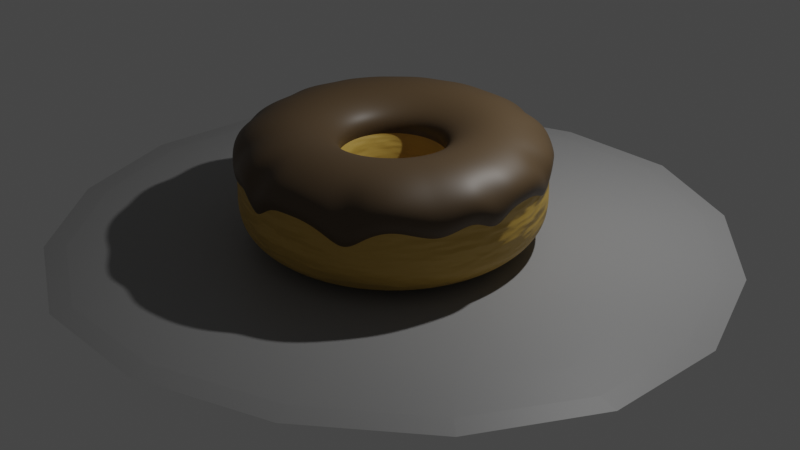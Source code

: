 # Source: Donat2.blend  (saved by Blender 3.3.6; exported with 4.5.12 LTS)
import bpy
from mathutils import Matrix  # noqa: F401  (used for matrix-valued properties, if any)

bpy.ops.wm.read_factory_settings(use_empty=True)
scene = bpy.context.scene
scene.name = 'Scene'

# ---- collections
col_collection = bpy.data.collections.new('Collection'); scene.collection.children.link(col_collection)

# ---- materials (node trees are filled in below, after node groups)
mat_material_002 = bpy.data.materials.new('Material.002')
mat_material_003 = bpy.data.materials.new('Material.003')
mat_material_004 = bpy.data.materials.new('Material.004')
mat_material_001 = bpy.data.materials.new('Material.001')

# ---- material node trees
mat_material_002.use_nodes = True; mat_material_002.node_tree.nodes.clear()
_N = mat_material_002.node_tree.nodes; _L = mat_material_002.node_tree.links
n0 = _N.new('ShaderNodeBsdfPrincipled'); n0.name = 'Principled BSDF'; n0.location = (10, 300)
n0.distribution = 'GGX'
n0.subsurface_method = 'RANDOM_WALK_SKIN'
n0.inputs[0].default_value = (0.563, 0.3561, 0.06749, 1.0)
n0.inputs[3].default_value = 1.45
n0.inputs[27].default_value = (0.0, 0.0, 0.0, 1.0)
n0.inputs[28].default_value = 1.0
n1 = _N.new('ShaderNodeOutputMaterial'); n1.name = 'Material Output'; n1.location = (300, 300)
n2 = _N.new('ShaderNodeBump'); n2.name = 'Bump'; n2.location = (-183, 190)
n2.inputs[0].default_value = 0.2067
n2.inputs[1].default_value = 1.0
n2.inputs[2].default_value = 1.0
n3 = _N.new('ShaderNodeTexNoise'); n3.name = 'Noise Texture'; n3.location = (-353, 189)
_L.new(n0.outputs[0], n1.inputs[0])
_L.new(n2.outputs[0], n0.inputs[5])
_L.new(n3.outputs[1], n2.inputs[3])
n1.is_active_output = True
mat_material_003.use_nodes = True; mat_material_003.node_tree.nodes.clear()
_N = mat_material_003.node_tree.nodes; _L = mat_material_003.node_tree.links
n0 = _N.new('ShaderNodeBsdfPrincipled'); n0.name = 'Principled BSDF'; n0.location = (10, 300)
n0.distribution = 'GGX'
n0.subsurface_method = 'RANDOM_WALK_SKIN'
n0.inputs[0].default_value = (0.09285, 0.05888, 0.02818, 1.0)
n0.inputs[3].default_value = 1.45
n0.inputs[27].default_value = (0.0, 0.0, 0.0, 1.0)
n0.inputs[28].default_value = 1.0
n1 = _N.new('ShaderNodeOutputMaterial'); n1.name = 'Material Output'; n1.location = (300, 300)
_L.new(n0.outputs[0], n1.inputs[0])
n1.is_active_output = True
mat_material_004.use_nodes = True; mat_material_004.node_tree.nodes.clear()
_N = mat_material_004.node_tree.nodes; _L = mat_material_004.node_tree.links
n0 = _N.new('ShaderNodeBsdfPrincipled'); n0.name = 'Principled BSDF'; n0.location = (10, 300)
n0.distribution = 'GGX'
n0.subsurface_method = 'RANDOM_WALK_SKIN'
n0.inputs[0].default_value = (0.293, 0.293, 0.293, 1.0)
n0.inputs[3].default_value = 1.45
n0.inputs[27].default_value = (0.0, 0.0, 0.0, 1.0)
n0.inputs[28].default_value = 1.0
n1 = _N.new('ShaderNodeOutputMaterial'); n1.name = 'Material Output'; n1.location = (300, 300)
_L.new(n0.outputs[0], n1.inputs[0])
n1.is_active_output = True
mat_material_001.use_nodes = True; mat_material_001.node_tree.nodes.clear()
_N = mat_material_001.node_tree.nodes; _L = mat_material_001.node_tree.links
n0 = _N.new('ShaderNodeBsdfPrincipled'); n0.name = 'Principled BSDF'; n0.location = (10, 300)
n0.distribution = 'GGX'
n0.subsurface_method = 'RANDOM_WALK_SKIN'
n0.inputs[3].default_value = 1.45
n0.inputs[27].default_value = (0.0, 0.0, 0.0, 1.0)
n0.inputs[28].default_value = 1.0
n1 = _N.new('ShaderNodeOutputMaterial'); n1.name = 'Material Output'; n1.location = (300, 300)
n2 = _N.new('ShaderNodeValToRGB'); n2.name = 'ColorRamp'; n2.location = (-257, 169)
while len(n2.color_ramp.elements) > 1: n2.color_ramp.elements.remove(n2.color_ramp.elements[-1])
n2.color_ramp.elements[0].position = 0.0; n2.color_ramp.elements[0].color = (0.0, 0.0, 0.0, 1.0)
_e = n2.color_ramp.elements.new(0.1136); _e.color = (0.1084, 0.4202, 1.0, 1.0)
_e = n2.color_ramp.elements.new(0.2964); _e.color = (0.1096, 1.0, 0.2458, 1.0)
_e = n2.color_ramp.elements.new(1.0); _e.color = (1.0, 1.0, 1.0, 1.0)
n3 = _N.new('ShaderNodeObjectInfo'); n3.name = 'Object Info'; n3.location = (-501, 126)
_L.new(n0.outputs[0], n1.inputs[0])
_L.new(n2.outputs[0], n0.inputs[0])
_L.new(n3.outputs[5], n2.inputs[0])
n1.is_active_output = True

# ---- world
world_world = bpy.data.worlds.new('World'); scene.world = world_world
world_world.use_nodes = True; world_world.node_tree.nodes.clear()
_N = world_world.node_tree.nodes; _L = world_world.node_tree.links
n0 = _N.new('ShaderNodeOutputWorld'); n0.name = 'World Output'; n0.location = (300, 300)
n1 = _N.new('ShaderNodeBackground'); n1.name = 'Background'; n1.location = (10, 300)
n1.inputs[0].default_value = (0.05088, 0.05088, 0.05088, 1.0)
_L.new(n1.outputs[0], n0.inputs[0])
n0.is_active_output = True
world_world.color = (0.05088, 0.05088, 0.05088)
world_world.use_sun_shadow = False
world_world.sun_shadow_jitter_overblur = 0.0

# ---- cameras
cam_camera = bpy.data.cameras.new('Camera')
cam_camera.clip_end = 100.0
cam_camera.ortho_scale = 7.314

# ---- lights
light_light = bpy.data.lights.new('Light', 'POINT')
light_light.transmission_factor = 0.0
light_light.energy = 1000.0
light_light.shadow_soft_size = 0.1
light_light.shadow_maximum_resolution = 0.006
light_light.use_absolute_resolution = True

# ---- meshes
me_torus = bpy.data.meshes.new('Torus')
me_torus.from_pydata([(1.452, -9.772e-10, 2.908e-05), (1.448, 1.041e-10, 0.27), (0.5252, 1.041e-10, 0.27), (0.4339, -9.794e-10, 2.759e-06), (0.5323, 0.0, -0.27), (0.73, 0.0, -0.4677), (1.0, 0.0, -0.54), (1.27, 0.0, -0.4677), (1.468, 0.0, -0.27), (1.44, 0.1896, 2.908e-05), (1.436, 0.189, 0.27), (0.5207, 0.06855, 0.27), (0.4302, 0.05663, 2.759e-06), (0.5278, 0.06949, -0.27), (0.7238, 0.09528, -0.4677), (0.9914, 0.1305, -0.54), (1.259, 0.1658, -0.4677), (1.455, 0.1916, -0.27), (1.403, 0.3759, 2.908e-05), (1.399, 0.3747, 0.27), (0.5073, 0.1359, 0.27), (0.4191, 0.1123, 2.759e-06), (0.5142, 0.1378, -0.27), (0.7051, 0.1889, -0.4677), (0.9659, 0.2588, -0.54), (1.227, 0.3287, -0.4677), (1.418, 0.3799, -0.27), (1.342, 0.5558, 2.908e-05), (1.338, 0.5541, 0.27), (0.4852, 0.201, 0.27), (0.4009, 0.166, 2.759e-06), (0.4918, 0.2037, -0.27), (0.6744, 0.2794, -0.4677), (0.9239, 0.3827, -0.54), (1.173, 0.486, -0.4677), (1.356, 0.5616, -0.27), (1.258, 0.7262, 2.908e-05), (1.254, 0.724, 0.27), (0.4548, 0.2626, 0.27), (0.3758, 0.2169, 2.759e-06), (0.461, 0.2662, -0.27), (0.6322, 0.365, -0.4677), (0.866, 0.5, -0.54), (1.1, 0.635, -0.4677), (1.271, 0.7338, -0.27), (1.152, 0.8842, 2.908e-05), (1.149, 0.8814, 0.27), (0.4167, 0.3197, 0.27), (0.3442, 0.2641, 2.759e-06), (0.4223, 0.3241, -0.27), (0.5791, 0.4444, -0.4677), (0.7934, 0.6088, -0.54), (1.008, 0.7731, -0.4677), (1.164, 0.8935, -0.27), (1.027, 1.027, 2.908e-05), (1.024, 1.024, 0.27), (0.3714, 0.3714, 0.27), (0.3068, 0.3068, 2.759e-06), (0.3764, 0.3764, -0.27), (0.5162, 0.5162, -0.4677), (0.7071, 0.7071, -0.54), (0.898, 0.898, -0.4677), (1.038, 1.038, -0.27), (0.8842, 1.152, 2.908e-05), (0.8814, 1.149, 0.27), (0.3197, 0.4167, 0.27), (0.2641, 0.3442, 2.759e-06), (0.3241, 0.4223, -0.27), (0.4444, 0.5791, -0.4677), (0.6088, 0.7934, -0.54), (0.7731, 1.008, -0.4677), (0.8935, 1.164, -0.27), (0.7262, 1.258, 2.908e-05), (0.724, 1.254, 0.27), (0.2626, 0.4548, 0.27), (0.2169, 0.3758, 2.759e-06), (0.2662, 0.461, -0.27), (0.365, 0.6322, -0.4677), (0.5, 0.866, -0.54), (0.635, 1.1, -0.4677), (0.7338, 1.271, -0.27), (0.5558, 1.342, 2.908e-05), (0.5541, 1.338, 0.27), (0.201, 0.4852, 0.27), (0.166, 0.4009, 2.759e-06), (0.2037, 0.4918, -0.27), (0.2794, 0.6744, -0.4677), (0.3827, 0.9239, -0.54), (0.486, 1.173, -0.4677), (0.5616, 1.356, -0.27), (0.3759, 1.403, 2.908e-05), (0.3747, 1.399, 0.27), (0.1359, 0.5073, 0.27), (0.1123, 0.4191, 2.759e-06), (0.1378, 0.5142, -0.27), (0.1889, 0.7051, -0.4677), (0.2588, 0.9659, -0.54), (0.3287, 1.227, -0.4677), (0.3799, 1.418, -0.27), (0.1896, 1.44, 2.908e-05), (0.189, 1.436, 0.27), (0.06855, 0.5207, 0.27), (0.05663, 0.4302, 2.759e-06), (0.06949, 0.5278, -0.27), (0.09528, 0.7238, -0.4677), (0.1305, 0.9914, -0.54), (0.1658, 1.259, -0.4677), (0.1916, 1.455, -0.27), (1.056e-07, 1.452, 2.908e-05), (1.084e-07, 1.448, 0.27), (3.869e-08, 0.5252, 0.27), (2.87e-08, 0.4339, 2.759e-06), (4.019e-08, 0.5323, -0.27), (5.511e-08, 0.73, -0.4677), (7.55e-08, 1.0, -0.54), (9.588e-08, 1.27, -0.4677), (1.108e-07, 1.468, -0.27), (-0.1896, 1.44, 2.908e-05), (-0.189, 1.436, 0.27), (-0.06855, 0.5207, 0.27), (-0.05663, 0.4302, 2.759e-06), (-0.06949, 0.5278, -0.27), (-0.09528, 0.7238, -0.4677), (-0.1305, 0.9914, -0.54), (-0.1658, 1.259, -0.4677), (-0.1916, 1.455, -0.27), (-0.3759, 1.403, 2.908e-05), (-0.3747, 1.399, 0.27), (-0.1359, 0.5073, 0.27), (-0.1123, 0.4191, 2.759e-06), (-0.1378, 0.5142, -0.27), (-0.1889, 0.7051, -0.4677), (-0.2588, 0.9659, -0.54), (-0.3287, 1.227, -0.4677), (-0.3799, 1.418, -0.27), (-0.5558, 1.342, 2.908e-05), (-0.5541, 1.338, 0.27), (-0.201, 0.4852, 0.27), (-0.166, 0.4009, 2.759e-06), (-0.2037, 0.4918, -0.27), (-0.2794, 0.6744, -0.4677), (-0.3827, 0.9239, -0.54), (-0.486, 1.173, -0.4677), (-0.5616, 1.356, -0.27), (-0.7262, 1.258, 2.908e-05), (-0.724, 1.254, 0.27), (-0.2626, 0.4548, 0.27), (-0.2169, 0.3758, 2.759e-06), (-0.2662, 0.461, -0.27), (-0.365, 0.6322, -0.4677), (-0.5, 0.866, -0.54), (-0.635, 1.1, -0.4677), (-0.7338, 1.271, -0.27), (-0.8842, 1.152, 2.908e-05), (-0.8814, 1.149, 0.27), (-0.3197, 0.4167, 0.27), (-0.2641, 0.3442, 2.759e-06), (-0.3241, 0.4223, -0.27), (-0.4444, 0.5791, -0.4677), (-0.6088, 0.7934, -0.54), (-0.7731, 1.008, -0.4677), (-0.8935, 1.164, -0.27), (-1.027, 1.027, 2.908e-05), (-1.024, 1.024, 0.27), (-0.3714, 0.3714, 0.27), (-0.3068, 0.3068, 2.759e-06), (-0.3764, 0.3764, -0.27), (-0.5162, 0.5162, -0.4677), (-0.7071, 0.7071, -0.54), (-0.898, 0.898, -0.4677), (-1.038, 1.038, -0.27), (-1.152, 0.8842, 2.908e-05), (-1.149, 0.8814, 0.27), (-0.4167, 0.3197, 0.27), (-0.3442, 0.2641, 2.759e-06), (-0.4223, 0.3241, -0.27), (-0.5791, 0.4444, -0.4677), (-0.7934, 0.6088, -0.54), (-1.008, 0.7731, -0.4677), (-1.164, 0.8935, -0.27), (-1.258, 0.7262, 2.908e-05), (-1.254, 0.724, 0.27), (-0.4548, 0.2626, 0.27), (-0.3758, 0.2169, 2.759e-06), (-0.461, 0.2662, -0.27), (-0.6322, 0.365, -0.4677), (-0.866, 0.5, -0.54), (-1.1, 0.635, -0.4677), (-1.271, 0.7338, -0.27), (-1.342, 0.5558, 2.908e-05), (-1.338, 0.5541, 0.27), (-0.4852, 0.201, 0.27), (-0.4009, 0.166, 2.759e-06), (-0.4918, 0.2037, -0.27), (-0.6744, 0.2794, -0.4677), (-0.9239, 0.3827, -0.54), (-1.173, 0.486, -0.4677), (-1.356, 0.5616, -0.27), (-1.403, 0.3759, 2.908e-05), (-1.399, 0.3747, 0.27), (-0.5073, 0.1359, 0.27), (-0.4191, 0.1123, 2.759e-06), (-0.5142, 0.1378, -0.27), (-0.7051, 0.1889, -0.4677), (-0.9659, 0.2588, -0.54), (-1.227, 0.3287, -0.4677), (-1.418, 0.3799, -0.27), (-1.44, 0.1896, 2.908e-05), (-1.436, 0.189, 0.27), (-0.5207, 0.06855, 0.27), (-0.4302, 0.05663, 2.759e-06), (-0.5278, 0.06949, -0.27), (-0.7238, 0.09528, -0.4677), (-0.9914, 0.1305, -0.54), (-1.259, 0.1658, -0.4677), (-1.455, 0.1916, -0.27), (-1.452, 1.26e-07, 2.908e-05), (-1.448, 1.267e-07, 0.27), (-0.5252, 4.602e-08, 0.27), (-0.4339, 3.695e-08, 2.759e-06), (-0.5323, 4.654e-08, -0.27), (-0.73, 6.382e-08, -0.4677), (-1.0, 8.742e-08, -0.54), (-1.27, 1.11e-07, -0.4677), (-1.468, 1.283e-07, -0.27), (-1.44, -0.1896, 2.908e-05), (-1.436, -0.189, 0.27), (-0.5207, -0.06855, 0.27), (-0.4302, -0.05663, 2.759e-06), (-0.5278, -0.06949, -0.27), (-0.7238, -0.09528, -0.4677), (-0.9914, -0.1305, -0.54), (-1.259, -0.1658, -0.4677), (-1.455, -0.1916, -0.27), (-1.403, -0.3759, 2.908e-05), (-1.399, -0.3747, 0.27), (-0.5073, -0.1359, 0.27), (-0.4191, -0.1123, 2.759e-06), (-0.5142, -0.1378, -0.27), (-0.7051, -0.1889, -0.4677), (-0.9659, -0.2588, -0.54), (-1.227, -0.3287, -0.4677), (-1.418, -0.3799, -0.27), (-1.342, -0.5558, 2.908e-05), (-1.338, -0.5541, 0.27), (-0.4852, -0.201, 0.27), (-0.4009, -0.166, 2.759e-06), (-0.4918, -0.2037, -0.27), (-0.6744, -0.2794, -0.4677), (-0.9239, -0.3827, -0.54), (-1.173, -0.486, -0.4677), (-1.356, -0.5616, -0.27), (-1.258, -0.7262, 2.908e-05), (-1.254, -0.724, 0.27), (-0.4548, -0.2626, 0.27), (-0.3758, -0.2169, 2.759e-06), (-0.461, -0.2662, -0.27), (-0.6322, -0.365, -0.4677), (-0.866, -0.5, -0.54), (-1.1, -0.635, -0.4677), (-1.271, -0.7338, -0.27), (-1.152, -0.8842, 2.908e-05), (-1.149, -0.8814, 0.27), (-0.4167, -0.3197, 0.27), (-0.3442, -0.2641, 2.759e-06), (-0.4223, -0.3241, -0.27), (-0.5791, -0.4444, -0.4677), (-0.7934, -0.6088, -0.54), (-1.008, -0.7731, -0.4677), (-1.164, -0.8935, -0.27), (-1.027, -1.027, 2.908e-05), (-1.024, -1.024, 0.27), (-0.3714, -0.3714, 0.27), (-0.3068, -0.3068, 2.759e-06), (-0.3764, -0.3764, -0.27), (-0.5162, -0.5162, -0.4677), (-0.7071, -0.7071, -0.54), (-0.898, -0.898, -0.4677), (-1.038, -1.038, -0.27), (-0.8842, -1.152, 2.908e-05), (-0.8814, -1.149, 0.27), (-0.3197, -0.4167, 0.27), (-0.2641, -0.3442, 2.759e-06), (-0.3241, -0.4223, -0.27), (-0.4444, -0.5791, -0.4677), (-0.6088, -0.7934, -0.54), (-0.7731, -1.008, -0.4677), (-0.8935, -1.164, -0.27), (-0.7262, -1.258, 2.908e-05), (-0.724, -1.254, 0.27), (-0.2626, -0.4548, 0.27), (-0.2169, -0.3758, 2.759e-06), (-0.2662, -0.461, -0.27), (-0.365, -0.6322, -0.4677), (-0.5, -0.866, -0.54), (-0.635, -1.1, -0.4677), (-0.7338, -1.271, -0.27), (-0.5558, -1.342, 2.908e-05), (-0.5541, -1.338, 0.27), (-0.201, -0.4852, 0.27), (-0.166, -0.4009, 2.759e-06), (-0.2037, -0.4918, -0.27), (-0.2794, -0.6744, -0.4677), (-0.3827, -0.9239, -0.54), (-0.486, -1.173, -0.4677), (-0.5616, -1.356, -0.27), (-0.3759, -1.403, 2.908e-05), (-0.3747, -1.399, 0.27), (-0.1359, -0.5073, 0.27), (-0.1123, -0.4191, 2.759e-06), (-0.1378, -0.5142, -0.27), (-0.1889, -0.7051, -0.4677), (-0.2588, -0.9659, -0.54), (-0.3287, -1.227, -0.4677), (-0.3799, -1.418, -0.27), (-0.1896, -1.44, 2.908e-05), (-0.189, -1.436, 0.27), (-0.06855, -0.5207, 0.27), (-0.05663, -0.4302, 2.759e-06), (-0.06949, -0.5278, -0.27), (-0.09528, -0.7238, -0.4677), (-0.1305, -0.9914, -0.54), (-0.1658, -1.259, -0.4677), (-0.1916, -1.455, -0.27), (1.056e-07, -1.452, 2.908e-05), (1.084e-07, -1.448, 0.27), (3.869e-08, -0.5252, 0.27), (2.87e-08, -0.4339, 2.759e-06), (4.019e-08, -0.5323, -0.27), (5.511e-08, -0.73, -0.4677), (7.55e-08, -1.0, -0.54), (9.588e-08, -1.27, -0.4677), (1.108e-07, -1.468, -0.27), (0.1896, -1.44, 2.908e-05), (0.189, -1.436, 0.27), (0.06855, -0.5207, 0.27), (0.05663, -0.4302, 2.759e-06), (0.06949, -0.5278, -0.27), (0.09528, -0.7238, -0.4677), (0.1305, -0.9914, -0.54), (0.1658, -1.259, -0.4677), (0.1916, -1.455, -0.27), (0.3759, -1.403, 2.908e-05), (0.3747, -1.399, 0.27), (0.1359, -0.5073, 0.27), (0.1123, -0.4191, 2.759e-06), (0.1378, -0.5142, -0.27), (0.1889, -0.7051, -0.4677), (0.2588, -0.9659, -0.54), (0.3287, -1.227, -0.4677), (0.3799, -1.418, -0.27), (0.5558, -1.342, 2.908e-05), (0.5541, -1.338, 0.27), (0.201, -0.4852, 0.27), (0.166, -0.4009, 2.759e-06), (0.2037, -0.4918, -0.27), (0.2794, -0.6744, -0.4677), (0.3827, -0.9239, -0.54), (0.486, -1.173, -0.4677), (0.5616, -1.356, -0.27), (0.7262, -1.258, 2.908e-05), (0.724, -1.254, 0.27), (0.2626, -0.4548, 0.27), (0.2169, -0.3758, 2.759e-06), (0.2662, -0.461, -0.27), (0.365, -0.6322, -0.4677), (0.5, -0.866, -0.54), (0.635, -1.1, -0.4677), (0.7338, -1.271, -0.27), (0.8842, -1.152, 2.908e-05), (0.8814, -1.149, 0.27), (0.3197, -0.4167, 0.27), (0.2641, -0.3442, 2.759e-06), (0.3241, -0.4223, -0.27), (0.4444, -0.5791, -0.4677), (0.6088, -0.7934, -0.54), (0.7731, -1.008, -0.4677), (0.8935, -1.164, -0.27), (1.027, -1.027, 2.908e-05), (1.024, -1.024, 0.27), (0.3714, -0.3714, 0.27), (0.3068, -0.3068, 2.759e-06), (0.3764, -0.3764, -0.27), (0.5162, -0.5162, -0.4677), (0.7071, -0.7071, -0.54), (0.898, -0.898, -0.4677), (1.038, -1.038, -0.27), (1.152, -0.8842, 2.908e-05), (1.149, -0.8814, 0.27), (0.4167, -0.3197, 0.27), (0.3442, -0.2641, 2.759e-06), (0.4223, -0.3241, -0.27), (0.5791, -0.4444, -0.4677), (0.7934, -0.6088, -0.54), (1.008, -0.7731, -0.4677), (1.164, -0.8935, -0.27), (1.258, -0.7262, 2.908e-05), (1.254, -0.724, 0.27), (0.4548, -0.2626, 0.27), (0.3758, -0.2169, 2.759e-06), (0.461, -0.2662, -0.27), (0.6322, -0.365, -0.4677), (0.866, -0.5, -0.54), (1.1, -0.635, -0.4677), (1.271, -0.7338, -0.27), (1.342, -0.5558, 2.908e-05), (1.338, -0.5541, 0.27), (0.4852, -0.201, 0.27), (0.4009, -0.166, 2.759e-06), (0.4918, -0.2037, -0.27), (0.6744, -0.2794, -0.4677), (0.9239, -0.3827, -0.54), (1.173, -0.486, -0.4677), (1.356, -0.5616, -0.27), (1.403, -0.3759, 2.908e-05), (1.399, -0.3747, 0.27), (0.5073, -0.1359, 0.27), (0.4191, -0.1123, 2.759e-06), (0.5142, -0.1378, -0.27), (0.7051, -0.1889, -0.4677), (0.9659, -0.2588, -0.54), (1.227, -0.3287, -0.4677), (1.418, -0.3799, -0.27), (1.44, -0.1896, 2.908e-05), (1.436, -0.189, 0.27), (0.5207, -0.06855, 0.27), (0.4302, -0.05663, 2.759e-06), (0.5278, -0.06949, -0.27), (0.7238, -0.09528, -0.4677), (0.9914, -0.1305, -0.54), (1.259, -0.1658, -0.4677), (1.455, -0.1916, -0.27), (1.448, 1.041e-10, 0.27), (0.5252, 1.041e-10, 0.27), (1.436, 0.189, 0.27), (0.5207, 0.06855, 0.27), (1.399, 0.3747, 0.27), (0.5073, 0.1359, 0.27), (1.338, 0.5541, 0.27), (0.4852, 0.201, 0.27), (1.254, 0.724, 0.27), (0.4548, 0.2626, 0.27), (1.149, 0.8814, 0.27), (0.4167, 0.3197, 0.27), (1.024, 1.024, 0.27), (0.3714, 0.3714, 0.27), (0.8814, 1.149, 0.27), (0.3197, 0.4167, 0.27), (0.724, 1.254, 0.27), (0.2626, 0.4548, 0.27), (0.5541, 1.338, 0.27), (0.201, 0.4852, 0.27), (0.3747, 1.399, 0.27), (0.1359, 0.5073, 0.27), (0.189, 1.436, 0.27), (0.06855, 0.5207, 0.27), (1.084e-07, 1.448, 0.27), (3.869e-08, 0.5252, 0.27), (-0.189, 1.436, 0.27), (-0.06855, 0.5207, 0.27), (-0.3747, 1.399, 0.27), (-0.1359, 0.5073, 0.27), (-0.5541, 1.338, 0.27), (-0.201, 0.4852, 0.27), (-0.724, 1.254, 0.27), (-0.2626, 0.4548, 0.27), (-0.8814, 1.149, 0.27), (-0.3197, 0.4167, 0.27), (-1.024, 1.024, 0.27), (-0.3714, 0.3714, 0.27), (-1.149, 0.8814, 0.27), (-0.4167, 0.3197, 0.27), (-1.254, 0.724, 0.27), (-0.4548, 0.2626, 0.27), (-1.338, 0.5541, 0.27), (-0.4852, 0.201, 0.27), (-1.399, 0.3747, 0.27), (-0.5073, 0.1359, 0.27), (-1.436, 0.189, 0.27), (-0.5207, 0.06855, 0.27), (-1.448, 1.267e-07, 0.27), (-0.5252, 4.602e-08, 0.27), (-1.436, -0.189, 0.27), (-0.5207, -0.06855, 0.27), (-1.399, -0.3747, 0.27), (-0.5073, -0.1359, 0.27), (-1.338, -0.5541, 0.27), (-0.4852, -0.201, 0.27), (-1.254, -0.724, 0.27), (-0.4548, -0.2626, 0.27), (-1.149, -0.8814, 0.27), (-0.4167, -0.3197, 0.27), (-1.024, -1.024, 0.27), (-0.3714, -0.3714, 0.27), (-0.8814, -1.149, 0.27), (-0.3197, -0.4167, 0.27), (-0.724, -1.254, 0.27), (-0.2626, -0.4548, 0.27), (-0.5541, -1.338, 0.27), (-0.201, -0.4852, 0.27), (-0.3747, -1.399, 0.27), (-0.1359, -0.5073, 0.27), (-0.189, -1.436, 0.27), (-0.06855, -0.5207, 0.27), (1.084e-07, -1.448, 0.27), (3.869e-08, -0.5252, 0.27), (0.189, -1.436, 0.27), (0.06855, -0.5207, 0.27), (0.3747, -1.399, 0.27), (0.1359, -0.5073, 0.27), (0.5541, -1.338, 0.27), (0.201, -0.4852, 0.27), (0.724, -1.254, 0.27), (0.2626, -0.4548, 0.27), (0.8814, -1.149, 0.27), (0.3197, -0.4167, 0.27), (1.024, -1.024, 0.27), (0.3714, -0.3714, 0.27), (1.149, -0.8814, 0.27), (0.4167, -0.3197, 0.27), (1.254, -0.724, 0.27), (0.4548, -0.2626, 0.27), (1.338, -0.5541, 0.27), (0.4852, -0.201, 0.27), (1.399, -0.3747, 0.27), (0.5073, -0.1359, 0.27), (1.436, -0.189, 0.27), (0.5207, -0.06855, 0.27)], [], [(0, 9, 10, 1), (2, 11, 12, 3), (3, 12, 13, 4), (4, 13, 14, 5), (5, 14, 15, 6), (6, 15, 16, 7), (7, 16, 17, 8), (8, 17, 9, 0), (9, 18, 19, 10), (11, 20, 21, 12), (12, 21, 22, 13), (13, 22, 23, 14), (14, 23, 24, 15), (15, 24, 25, 16), (16, 25, 26, 17), (17, 26, 18, 9), (18, 27, 28, 19), (20, 29, 30, 21), (21, 30, 31, 22), (22, 31, 32, 23), (23, 32, 33, 24), (24, 33, 34, 25), (25, 34, 35, 26), (26, 35, 27, 18), (27, 36, 37, 28), (29, 38, 39, 30), (30, 39, 40, 31), (31, 40, 41, 32), (32, 41, 42, 33), (33, 42, 43, 34), (34, 43, 44, 35), (35, 44, 36, 27), (36, 45, 46, 37), (38, 47, 48, 39), (39, 48, 49, 40), (40, 49, 50, 41), (41, 50, 51, 42), (42, 51, 52, 43), (43, 52, 53, 44), (44, 53, 45, 36), (45, 54, 55, 46), (47, 56, 57, 48), (48, 57, 58, 49), (49, 58, 59, 50), (50, 59, 60, 51), (51, 60, 61, 52), (52, 61, 62, 53), (53, 62, 54, 45), (54, 63, 64, 55), (56, 65, 66, 57), (57, 66, 67, 58), (58, 67, 68, 59), (59, 68, 69, 60), (60, 69, 70, 61), (61, 70, 71, 62), (62, 71, 63, 54), (63, 72, 73, 64), (65, 74, 75, 66), (66, 75, 76, 67), (67, 76, 77, 68), (68, 77, 78, 69), (69, 78, 79, 70), (70, 79, 80, 71), (71, 80, 72, 63), (72, 81, 82, 73), (74, 83, 84, 75), (75, 84, 85, 76), (76, 85, 86, 77), (77, 86, 87, 78), (78, 87, 88, 79), (79, 88, 89, 80), (80, 89, 81, 72), (81, 90, 91, 82), (83, 92, 93, 84), (84, 93, 94, 85), (85, 94, 95, 86), (86, 95, 96, 87), (87, 96, 97, 88), (88, 97, 98, 89), (89, 98, 90, 81), (90, 99, 100, 91), (92, 101, 102, 93), (93, 102, 103, 94), (94, 103, 104, 95), (95, 104, 105, 96), (96, 105, 106, 97), (97, 106, 107, 98), (98, 107, 99, 90), (99, 108, 109, 100), (101, 110, 111, 102), (102, 111, 112, 103), (103, 112, 113, 104), (104, 113, 114, 105), (105, 114, 115, 106), (106, 115, 116, 107), (107, 116, 108, 99), (108, 117, 118, 109), (110, 119, 120, 111), (111, 120, 121, 112), (112, 121, 122, 113), (113, 122, 123, 114), (114, 123, 124, 115), (115, 124, 125, 116), (116, 125, 117, 108), (117, 126, 127, 118), (119, 128, 129, 120), (120, 129, 130, 121), (121, 130, 131, 122), (122, 131, 132, 123), (123, 132, 133, 124), (124, 133, 134, 125), (125, 134, 126, 117), (126, 135, 136, 127), (128, 137, 138, 129), (129, 138, 139, 130), (130, 139, 140, 131), (131, 140, 141, 132), (132, 141, 142, 133), (133, 142, 143, 134), (134, 143, 135, 126), (135, 144, 145, 136), (137, 146, 147, 138), (138, 147, 148, 139), (139, 148, 149, 140), (140, 149, 150, 141), (141, 150, 151, 142), (142, 151, 152, 143), (143, 152, 144, 135), (144, 153, 154, 145), (146, 155, 156, 147), (147, 156, 157, 148), (148, 157, 158, 149), (149, 158, 159, 150), (150, 159, 160, 151), (151, 160, 161, 152), (152, 161, 153, 144), (153, 162, 163, 154), (155, 164, 165, 156), (156, 165, 166, 157), (157, 166, 167, 158), (158, 167, 168, 159), (159, 168, 169, 160), (160, 169, 170, 161), (161, 170, 162, 153), (162, 171, 172, 163), (164, 173, 174, 165), (165, 174, 175, 166), (166, 175, 176, 167), (167, 176, 177, 168), (168, 177, 178, 169), (169, 178, 179, 170), (170, 179, 171, 162), (171, 180, 181, 172), (173, 182, 183, 174), (174, 183, 184, 175), (175, 184, 185, 176), (176, 185, 186, 177), (177, 186, 187, 178), (178, 187, 188, 179), (179, 188, 180, 171), (180, 189, 190, 181), (182, 191, 192, 183), (183, 192, 193, 184), (184, 193, 194, 185), (185, 194, 195, 186), (186, 195, 196, 187), (187, 196, 197, 188), (188, 197, 189, 180), (189, 198, 199, 190), (191, 200, 201, 192), (192, 201, 202, 193), (193, 202, 203, 194), (194, 203, 204, 195), (195, 204, 205, 196), (196, 205, 206, 197), (197, 206, 198, 189), (198, 207, 208, 199), (200, 209, 210, 201), (201, 210, 211, 202), (202, 211, 212, 203), (203, 212, 213, 204), (204, 213, 214, 205), (205, 214, 215, 206), (206, 215, 207, 198), (207, 216, 217, 208), (209, 218, 219, 210), (210, 219, 220, 211), (211, 220, 221, 212), (212, 221, 222, 213), (213, 222, 223, 214), (214, 223, 224, 215), (215, 224, 216, 207), (216, 225, 226, 217), (218, 227, 228, 219), (219, 228, 229, 220), (220, 229, 230, 221), (221, 230, 231, 222), (222, 231, 232, 223), (223, 232, 233, 224), (224, 233, 225, 216), (225, 234, 235, 226), (227, 236, 237, 228), (228, 237, 238, 229), (229, 238, 239, 230), (230, 239, 240, 231), (231, 240, 241, 232), (232, 241, 242, 233), (233, 242, 234, 225), (234, 243, 244, 235), (236, 245, 246, 237), (237, 246, 247, 238), (238, 247, 248, 239), (239, 248, 249, 240), (240, 249, 250, 241), (241, 250, 251, 242), (242, 251, 243, 234), (243, 252, 253, 244), (245, 254, 255, 246), (246, 255, 256, 247), (247, 256, 257, 248), (248, 257, 258, 249), (249, 258, 259, 250), (250, 259, 260, 251), (251, 260, 252, 243), (252, 261, 262, 253), (254, 263, 264, 255), (255, 264, 265, 256), (256, 265, 266, 257), (257, 266, 267, 258), (258, 267, 268, 259), (259, 268, 269, 260), (260, 269, 261, 252), (261, 270, 271, 262), (263, 272, 273, 264), (264, 273, 274, 265), (265, 274, 275, 266), (266, 275, 276, 267), (267, 276, 277, 268), (268, 277, 278, 269), (269, 278, 270, 261), (270, 279, 280, 271), (272, 281, 282, 273), (273, 282, 283, 274), (274, 283, 284, 275), (275, 284, 285, 276), (276, 285, 286, 277), (277, 286, 287, 278), (278, 287, 279, 270), (279, 288, 289, 280), (281, 290, 291, 282), (282, 291, 292, 283), (283, 292, 293, 284), (284, 293, 294, 285), (285, 294, 295, 286), (286, 295, 296, 287), (287, 296, 288, 279), (288, 297, 298, 289), (290, 299, 300, 291), (291, 300, 301, 292), (292, 301, 302, 293), (293, 302, 303, 294), (294, 303, 304, 295), (295, 304, 305, 296), (296, 305, 297, 288), (297, 306, 307, 298), (299, 308, 309, 300), (300, 309, 310, 301), (301, 310, 311, 302), (302, 311, 312, 303), (303, 312, 313, 304), (304, 313, 314, 305), (305, 314, 306, 297), (306, 315, 316, 307), (308, 317, 318, 309), (309, 318, 319, 310), (310, 319, 320, 311), (311, 320, 321, 312), (312, 321, 322, 313), (313, 322, 323, 314), (314, 323, 315, 306), (315, 324, 325, 316), (317, 326, 327, 318), (318, 327, 328, 319), (319, 328, 329, 320), (320, 329, 330, 321), (321, 330, 331, 322), (322, 331, 332, 323), (323, 332, 324, 315), (324, 333, 334, 325), (326, 335, 336, 327), (327, 336, 337, 328), (328, 337, 338, 329), (329, 338, 339, 330), (330, 339, 340, 331), (331, 340, 341, 332), (332, 341, 333, 324), (333, 342, 343, 334), (335, 344, 345, 336), (336, 345, 346, 337), (337, 346, 347, 338), (338, 347, 348, 339), (339, 348, 349, 340), (340, 349, 350, 341), (341, 350, 342, 333), (342, 351, 352, 343), (344, 353, 354, 345), (345, 354, 355, 346), (346, 355, 356, 347), (347, 356, 357, 348), (348, 357, 358, 349), (349, 358, 359, 350), (350, 359, 351, 342), (351, 360, 361, 352), (353, 362, 363, 354), (354, 363, 364, 355), (355, 364, 365, 356), (356, 365, 366, 357), (357, 366, 367, 358), (358, 367, 368, 359), (359, 368, 360, 351), (360, 369, 370, 361), (362, 371, 372, 363), (363, 372, 373, 364), (364, 373, 374, 365), (365, 374, 375, 366), (366, 375, 376, 367), (367, 376, 377, 368), (368, 377, 369, 360), (369, 378, 379, 370), (371, 380, 381, 372), (372, 381, 382, 373), (373, 382, 383, 374), (374, 383, 384, 375), (375, 384, 385, 376), (376, 385, 386, 377), (377, 386, 378, 369), (378, 387, 388, 379), (380, 389, 390, 381), (381, 390, 391, 382), (382, 391, 392, 383), (383, 392, 393, 384), (384, 393, 394, 385), (385, 394, 395, 386), (386, 395, 387, 378), (387, 396, 397, 388), (389, 398, 399, 390), (390, 399, 400, 391), (391, 400, 401, 392), (392, 401, 402, 393), (393, 402, 403, 394), (394, 403, 404, 395), (395, 404, 396, 387), (396, 405, 406, 397), (398, 407, 408, 399), (399, 408, 409, 400), (400, 409, 410, 401), (401, 410, 411, 402), (402, 411, 412, 403), (403, 412, 413, 404), (404, 413, 405, 396), (405, 414, 415, 406), (407, 416, 417, 408), (408, 417, 418, 409), (409, 418, 419, 410), (410, 419, 420, 411), (411, 420, 421, 412), (412, 421, 422, 413), (413, 422, 414, 405), (414, 423, 424, 415), (416, 425, 426, 417), (417, 426, 427, 418), (418, 427, 428, 419), (419, 428, 429, 420), (420, 429, 430, 421), (421, 430, 431, 422), (422, 431, 423, 414), (423, 0, 1, 424), (425, 2, 3, 426), (426, 3, 4, 427), (427, 4, 5, 428), (428, 5, 6, 429), (429, 6, 7, 430), (430, 7, 8, 431), (431, 8, 0, 423), (352, 361, 512, 510), (128, 119, 459, 461), (37, 46, 442, 440), (379, 388, 518, 516), (271, 280, 494, 492), (263, 254, 489, 491), (191, 182, 473, 475), (199, 208, 478, 476), (298, 307, 500, 498), (163, 172, 470, 468), (74, 65, 447, 449), (344, 335, 507, 509), (155, 146, 465, 467), (10, 19, 436, 434), (425, 416, 525, 527), (101, 92, 453, 455), (398, 389, 519, 521), (253, 262, 490, 488), (64, 73, 448, 446), (371, 362, 513, 515), (56, 47, 443, 445), (290, 281, 495, 497), (182, 173, 471, 473), (226, 235, 484, 482), (280, 289, 496, 494), (145, 154, 466, 464), (317, 308, 501, 503), (361, 370, 514, 512), (29, 20, 437, 439), (91, 100, 454, 452), (388, 397, 520, 518), (208, 217, 480, 478), (172, 181, 472, 470), (218, 209, 479, 481), (272, 263, 491, 493), (83, 74, 449, 451), (118, 127, 460, 458), (200, 191, 475, 477), (164, 155, 467, 469), (307, 316, 502, 500), (11, 2, 433, 435), (299, 290, 497, 499), (19, 28, 438, 436), (73, 82, 450, 448), (415, 424, 526, 524), (334, 343, 508, 506), (110, 101, 455, 457), (407, 398, 521, 523), (380, 371, 515, 517), (245, 236, 485, 487), (137, 128, 461, 463), (1, 10, 434, 432), (289, 298, 498, 496), (397, 406, 522, 520), (100, 109, 456, 454), (227, 218, 481, 483), (326, 317, 503, 505), (46, 55, 444, 442), (181, 190, 474, 472), (316, 325, 504, 502), (38, 29, 439, 441), (92, 83, 451, 453), (235, 244, 486, 484), (353, 344, 509, 511), (217, 226, 482, 480), (389, 380, 517, 519), (262, 271, 492, 490), (127, 136, 462, 460), (190, 199, 476, 474), (20, 11, 435, 437), (416, 407, 523, 525), (119, 110, 457, 459), (308, 299, 499, 501), (28, 37, 440, 438), (154, 163, 468, 466), (65, 56, 445, 447), (2, 425, 527, 433), (343, 352, 510, 508), (335, 326, 505, 507), (254, 245, 487, 489), (370, 379, 516, 514), (146, 137, 463, 465), (109, 118, 458, 456), (244, 253, 488, 486), (424, 1, 432, 526), (281, 272, 493, 495), (173, 164, 469, 471), (325, 334, 506, 504), (236, 227, 483, 485), (55, 64, 446, 444), (136, 145, 464, 462), (47, 38, 441, 443), (406, 415, 524, 522), (209, 200, 477, 479), (362, 353, 511, 513), (82, 91, 452, 450)])
_uv = me_torus.uv_layers.new(name='UVMap')
_uv.uv.foreach_set('vector', [0.5, 0.5, 0.5208, 0.5, 0.5208, 0.5833, 0.5, 0.5833, 0.5, 0.9167, 0.5208, 0.9167, 0.5208, 1.0, 0.5, 1.0, 0.5, 2.22e-16, 0.5208, 2.22e-16, 0.5208, 0.08333, 0.5, 0.08333, 0.5, 0.08333, 0.5208, 0.08333, 0.5208, 0.1667, 0.5, 0.1667, 0.5, 0.1667, 0.5208, 0.1667, 0.5208, 0.25, 0.5, 0.25, 0.5, 0.25, 0.5208, 0.25, 0.5208, 0.3333, 0.5, 0.3333, 0.5, 0.3333, 0.5208, 0.3333, 0.5208, 0.4167, 0.5, 0.4167, 0.5, 0.4167, 0.5208, 0.4167, 0.5208, 0.5, 0.5, 0.5, 0.5208, 0.5, 0.5417, 0.5, 0.5417, 0.5833, 0.5208, 0.5833, 0.5208, 0.9167, 0.5417, 0.9167, 0.5417, 1.0, 0.5208, 1.0, 0.5208, 2.22e-16, 0.5417, 2.22e-16, 0.5417, 0.08333, 0.5208, 0.08333, 0.5208, 0.08333, 0.5417, 0.08333, 0.5417, 0.1667, 0.5208, 0.1667, 0.5208, 0.1667, 0.5417, 0.1667, 0.5417, 0.25, 0.5208, 0.25, 0.5208, 0.25, 0.5417, 0.25, 0.5417, 0.3333, 0.5208, 0.3333, 0.5208, 0.3333, 0.5417, 0.3333, 0.5417, 0.4167, 0.5208, 0.4167, 0.5208, 0.4167, 0.5417, 0.4167, 0.5417, 0.5, 0.5208, 0.5, 0.5417, 0.5, 0.5625, 0.5, 0.5625, 0.5833, 0.5417, 0.5833, 0.5417, 0.9167, 0.5625, 0.9167, 0.5625, 1.0, 0.5417, 1.0, 0.5417, 2.22e-16, 0.5625, 2.22e-16, 0.5625, 0.08333, 0.5417, 0.08333, 0.5417, 0.08333, 0.5625, 0.08333, 0.5625, 0.1667, 0.5417, 0.1667, 0.5417, 0.1667, 0.5625, 0.1667, 0.5625, 0.25, 0.5417, 0.25, 0.5417, 0.25, 0.5625, 0.25, 0.5625, 0.3333, 0.5417, 0.3333, 0.5417, 0.3333, 0.5625, 0.3333, 0.5625, 0.4167, 0.5417, 0.4167, 0.5417, 0.4167, 0.5625, 0.4167, 0.5625, 0.5, 0.5417, 0.5, 0.5625, 0.5, 0.5833, 0.5, 0.5833, 0.5833, 0.5625, 0.5833, 0.5625, 0.9167, 0.5833, 0.9167, 0.5833, 1.0, 0.5625, 1.0, 0.5625, 2.22e-16, 0.5833, 2.22e-16, 0.5833, 0.08333, 0.5625, 0.08333, 0.5625, 0.08333, 0.5833, 0.08333, 0.5833, 0.1667, 0.5625, 0.1667, 0.5625, 0.1667, 0.5833, 0.1667, 0.5833, 0.25, 0.5625, 0.25, 0.5625, 0.25, 0.5833, 0.25, 0.5833, 0.3333, 0.5625, 0.3333, 0.5625, 0.3333, 0.5833, 0.3333, 0.5833, 0.4167, 0.5625, 0.4167, 0.5625, 0.4167, 0.5833, 0.4167, 0.5833, 0.5, 0.5625, 0.5, 0.5833, 0.5, 0.6042, 0.5, 0.6042, 0.5833, 0.5833, 0.5833, 0.5833, 0.9167, 0.6042, 0.9167, 0.6042, 1.0, 0.5833, 1.0, 0.5833, 2.22e-16, 0.6042, 2.22e-16, 0.6042, 0.08333, 0.5833, 0.08333, 0.5833, 0.08333, 0.6042, 0.08333, 0.6042, 0.1667, 0.5833, 0.1667, 0.5833, 0.1667, 0.6042, 0.1667, 0.6042, 0.25, 0.5833, 0.25, 0.5833, 0.25, 0.6042, 0.25, 0.6042, 0.3333, 0.5833, 0.3333, 0.5833, 0.3333, 0.6042, 0.3333, 0.6042, 0.4167, 0.5833, 0.4167, 0.5833, 0.4167, 0.6042, 0.4167, 0.6042, 0.5, 0.5833, 0.5, 0.6042, 0.5, 0.625, 0.5, 0.625, 0.5833, 0.6042, 0.5833, 0.6042, 0.9167, 0.625, 0.9167, 0.625, 1.0, 0.6042, 1.0, 0.6042, 2.22e-16, 0.625, 2.22e-16, 0.625, 0.08333, 0.6042, 0.08333, 0.6042, 0.08333, 0.625, 0.08333, 0.625, 0.1667, 0.6042, 0.1667, 0.6042, 0.1667, 0.625, 0.1667, 0.625, 0.25, 0.6042, 0.25, 0.6042, 0.25, 0.625, 0.25, 0.625, 0.3333, 0.6042, 0.3333, 0.6042, 0.3333, 0.625, 0.3333, 0.625, 0.4167, 0.6042, 0.4167, 0.6042, 0.4167, 0.625, 0.4167, 0.625, 0.5, 0.6042, 0.5, 0.625, 0.5, 0.6458, 0.5, 0.6458, 0.5833, 0.625, 0.5833, 0.625, 0.9167, 0.6458, 0.9167, 0.6458, 1.0, 0.625, 1.0, 0.625, 2.22e-16, 0.6458, 2.22e-16, 0.6458, 0.08333, 0.625, 0.08333, 0.625, 0.08333, 0.6458, 0.08333, 0.6458, 0.1667, 0.625, 0.1667, 0.625, 0.1667, 0.6458, 0.1667, 0.6458, 0.25, 0.625, 0.25, 0.625, 0.25, 0.6458, 0.25, 0.6458, 0.3333, 0.625, 0.3333, 0.625, 0.3333, 0.6458, 0.3333, 0.6458, 0.4167, 0.625, 0.4167, 0.625, 0.4167, 0.6458, 0.4167, 0.6458, 0.5, 0.625, 0.5, 0.6458, 0.5, 0.6667, 0.5, 0.6667, 0.5833, 0.6458, 0.5833, 0.6458, 0.9167, 0.6667, 0.9167, 0.6667, 1.0, 0.6458, 1.0, 0.6458, 2.22e-16, 0.6667, 2.22e-16, 0.6667, 0.08333, 0.6458, 0.08333, 0.6458, 0.08333, 0.6667, 0.08333, 0.6667, 0.1667, 0.6458, 0.1667, 0.6458, 0.1667, 0.6667, 0.1667, 0.6667, 0.25, 0.6458, 0.25, 0.6458, 0.25, 0.6667, 0.25, 0.6667, 0.3333, 0.6458, 0.3333, 0.6458, 0.3333, 0.6667, 0.3333, 0.6667, 0.4167, 0.6458, 0.4167, 0.6458, 0.4167, 0.6667, 0.4167, 0.6667, 0.5, 0.6458, 0.5, 0.6667, 0.5, 0.6875, 0.5, 0.6875, 0.5833, 0.6667, 0.5833, 0.6667, 0.9167, 0.6875, 0.9167, 0.6875, 1.0, 0.6667, 1.0, 0.6667, 2.22e-16, 0.6875, 2.22e-16, 0.6875, 0.08333, 0.6667, 0.08333, 0.6667, 0.08333, 0.6875, 0.08333, 0.6875, 0.1667, 0.6667, 0.1667, 0.6667, 0.1667, 0.6875, 0.1667, 0.6875, 0.25, 0.6667, 0.25, 0.6667, 0.25, 0.6875, 0.25, 0.6875, 0.3333, 0.6667, 0.3333, 0.6667, 0.3333, 0.6875, 0.3333, 0.6875, 0.4167, 0.6667, 0.4167, 0.6667, 0.4167, 0.6875, 0.4167, 0.6875, 0.5, 0.6667, 0.5, 0.6875, 0.5, 0.7083, 0.5, 0.7083, 0.5833, 0.6875, 0.5833, 0.6875, 0.9167, 0.7083, 0.9167, 0.7083, 1.0, 0.6875, 1.0, 0.6875, 2.22e-16, 0.7083, 2.22e-16, 0.7083, 0.08333, 0.6875, 0.08333, 0.6875, 0.08333, 0.7083, 0.08333, 0.7083, 0.1667, 0.6875, 0.1667, 0.6875, 0.1667, 0.7083, 0.1667, 0.7083, 0.25, 0.6875, 0.25, 0.6875, 0.25, 0.7083, 0.25, 0.7083, 0.3333, 0.6875, 0.3333, 0.6875, 0.3333, 0.7083, 0.3333, 0.7083, 0.4167, 0.6875, 0.4167, 0.6875, 0.4167, 0.7083, 0.4167, 0.7083, 0.5, 0.6875, 0.5, 0.7083, 0.5, 0.7292, 0.5, 0.7292, 0.5833, 0.7083, 0.5833, 0.7083, 0.9167, 0.7292, 0.9167, 0.7292, 1.0, 0.7083, 1.0, 0.7083, 2.22e-16, 0.7292, 2.22e-16, 0.7292, 0.08333, 0.7083, 0.08333, 0.7083, 0.08333, 0.7292, 0.08333, 0.7292, 0.1667, 0.7083, 0.1667, 0.7083, 0.1667, 0.7292, 0.1667, 0.7292, 0.25, 0.7083, 0.25, 0.7083, 0.25, 0.7292, 0.25, 0.7292, 0.3333, 0.7083, 0.3333, 0.7083, 0.3333, 0.7292, 0.3333, 0.7292, 0.4167, 0.7083, 0.4167, 0.7083, 0.4167, 0.7292, 0.4167, 0.7292, 0.5, 0.7083, 0.5, 0.7292, 0.5, 0.75, 0.5, 0.75, 0.5833, 0.7292, 0.5833, 0.7292, 0.9167, 0.75, 0.9167, 0.75, 1.0, 0.7292, 1.0, 0.7292, 2.22e-16, 0.75, 2.22e-16, 0.75, 0.08333, 0.7292, 0.08333, 0.7292, 0.08333, 0.75, 0.08333, 0.75, 0.1667, 0.7292, 0.1667, 0.7292, 0.1667, 0.75, 0.1667, 0.75, 0.25, 0.7292, 0.25, 0.7292, 0.25, 0.75, 0.25, 0.75, 0.3333, 0.7292, 0.3333, 0.7292, 0.3333, 0.75, 0.3333, 0.75, 0.4167, 0.7292, 0.4167, 0.7292, 0.4167, 0.75, 0.4167, 0.75, 0.5, 0.7292, 0.5, 0.75, 0.5, 0.7708, 0.5, 0.7708, 0.5833, 0.75, 0.5833, 0.75, 0.9167, 0.7708, 0.9167, 0.7708, 1.0, 0.75, 1.0, 0.75, 2.22e-16, 0.7708, 2.22e-16, 0.7708, 0.08333, 0.75, 0.08333, 0.75, 0.08333, 0.7708, 0.08333, 0.7708, 0.1667, 0.75, 0.1667, 0.75, 0.1667, 0.7708, 0.1667, 0.7708, 0.25, 0.75, 0.25, 0.75, 0.25, 0.7708, 0.25, 0.7708, 0.3333, 0.75, 0.3333, 0.75, 0.3333, 0.7708, 0.3333, 0.7708, 0.4167, 0.75, 0.4167, 0.75, 0.4167, 0.7708, 0.4167, 0.7708, 0.5, 0.75, 0.5, 0.7708, 0.5, 0.7917, 0.5, 0.7917, 0.5833, 0.7708, 0.5833, 0.7708, 0.9167, 0.7917, 0.9167, 0.7917, 1.0, 0.7708, 1.0, 0.7708, 2.22e-16, 0.7917, 2.22e-16, 0.7917, 0.08333, 0.7708, 0.08333, 0.7708, 0.08333, 0.7917, 0.08333, 0.7917, 0.1667, 0.7708, 0.1667, 0.7708, 0.1667, 0.7917, 0.1667, 0.7917, 0.25, 0.7708, 0.25, 0.7708, 0.25, 0.7917, 0.25, 0.7917, 0.3333, 0.7708, 0.3333, 0.7708, 0.3333, 0.7917, 0.3333, 0.7917, 0.4167, 0.7708, 0.4167, 0.7708, 0.4167, 0.7917, 0.4167, 0.7917, 0.5, 0.7708, 0.5, 0.7917, 0.5, 0.8125, 0.5, 0.8125, 0.5833, 0.7917, 0.5833, 0.7917, 0.9167, 0.8125, 0.9167, 0.8125, 1.0, 0.7917, 1.0, 0.7917, 2.22e-16, 0.8125, 2.22e-16, 0.8125, 0.08333, 0.7917, 0.08333, 0.7917, 0.08333, 0.8125, 0.08333, 0.8125, 0.1667, 0.7917, 0.1667, 0.7917, 0.1667, 0.8125, 0.1667, 0.8125, 0.25, 0.7917, 0.25, 0.7917, 0.25, 0.8125, 0.25, 0.8125, 0.3333, 0.7917, 0.3333, 0.7917, 0.3333, 0.8125, 0.3333, 0.8125, 0.4167, 0.7917, 0.4167, 0.7917, 0.4167, 0.8125, 0.4167, 0.8125, 0.5, 0.7917, 0.5, 0.8125, 0.5, 0.8333, 0.5, 0.8333, 0.5833, 0.8125, 0.5833, 0.8125, 0.9167, 0.8333, 0.9167, 0.8333, 1.0, 0.8125, 1.0, 0.8125, 2.22e-16, 0.8333, 2.22e-16, 0.8333, 0.08333, 0.8125, 0.08333, 0.8125, 0.08333, 0.8333, 0.08333, 0.8333, 0.1667, 0.8125, 0.1667, 0.8125, 0.1667, 0.8333, 0.1667, 0.8333, 0.25, 0.8125, 0.25, 0.8125, 0.25, 0.8333, 0.25, 0.8333, 0.3333, 0.8125, 0.3333, 0.8125, 0.3333, 0.8333, 0.3333, 0.8333, 0.4167, 0.8125, 0.4167, 0.8125, 0.4167, 0.8333, 0.4167, 0.8333, 0.5, 0.8125, 0.5, 0.8333, 0.5, 0.8542, 0.5, 0.8542, 0.5833, 0.8333, 0.5833, 0.8333, 0.9167, 0.8542, 0.9167, 0.8542, 1.0, 0.8333, 1.0, 0.8333, 2.22e-16, 0.8542, 2.22e-16, 0.8542, 0.08333, 0.8333, 0.08333, 0.8333, 0.08333, 0.8542, 0.08333, 0.8542, 0.1667, 0.8333, 0.1667, 0.8333, 0.1667, 0.8542, 0.1667, 0.8542, 0.25, 0.8333, 0.25, 0.8333, 0.25, 0.8542, 0.25, 0.8542, 0.3333, 0.8333, 0.3333, 0.8333, 0.3333, 0.8542, 0.3333, 0.8542, 0.4167, 0.8333, 0.4167, 0.8333, 0.4167, 0.8542, 0.4167, 0.8542, 0.5, 0.8333, 0.5, 0.8542, 0.5, 0.875, 0.5, 0.875, 0.5833, 0.8542, 0.5833, 0.8542, 0.9167, 0.875, 0.9167, 0.875, 1.0, 0.8542, 1.0, 0.8542, 2.22e-16, 0.875, 2.22e-16, 0.875, 0.08333, 0.8542, 0.08333, 0.8542, 0.08333, 0.875, 0.08333, 0.875, 0.1667, 0.8542, 0.1667, 0.8542, 0.1667, 0.875, 0.1667, 0.875, 0.25, 0.8542, 0.25, 0.8542, 0.25, 0.875, 0.25, 0.875, 0.3333, 0.8542, 0.3333, 0.8542, 0.3333, 0.875, 0.3333, 0.875, 0.4167, 0.8542, 0.4167, 0.8542, 0.4167, 0.875, 0.4167, 0.875, 0.5, 0.8542, 0.5, 0.875, 0.5, 0.8958, 0.5, 0.8958, 0.5833, 0.875, 0.5833, 0.875, 0.9167, 0.8958, 0.9167, 0.8958, 1.0, 0.875, 1.0, 0.875, 2.22e-16, 0.8958, 2.22e-16, 0.8958, 0.08333, 0.875, 0.08333, 0.875, 0.08333, 0.8958, 0.08333, 0.8958, 0.1667, 0.875, 0.1667, 0.875, 0.1667, 0.8958, 0.1667, 0.8958, 0.25, 0.875, 0.25, 0.875, 0.25, 0.8958, 0.25, 0.8958, 0.3333, 0.875, 0.3333, 0.875, 0.3333, 0.8958, 0.3333, 0.8958, 0.4167, 0.875, 0.4167, 0.875, 0.4167, 0.8958, 0.4167, 0.8958, 0.5, 0.875, 0.5, 0.8958, 0.5, 0.9167, 0.5, 0.9167, 0.5833, 0.8958, 0.5833, 0.8958, 0.9167, 0.9167, 0.9167, 0.9167, 1.0, 0.8958, 1.0, 0.8958, 2.22e-16, 0.9167, 2.22e-16, 0.9167, 0.08333, 0.8958, 0.08333, 0.8958, 0.08333, 0.9167, 0.08333, 0.9167, 0.1667, 0.8958, 0.1667, 0.8958, 0.1667, 0.9167, 0.1667, 0.9167, 0.25, 0.8958, 0.25, 0.8958, 0.25, 0.9167, 0.25, 0.9167, 0.3333, 0.8958, 0.3333, 0.8958, 0.3333, 0.9167, 0.3333, 0.9167, 0.4167, 0.8958, 0.4167, 0.8958, 0.4167, 0.9167, 0.4167, 0.9167, 0.5, 0.8958, 0.5, 0.9167, 0.5, 0.9375, 0.5, 0.9375, 0.5833, 0.9167, 0.5833, 0.9167, 0.9167, 0.9375, 0.9167, 0.9375, 1.0, 0.9167, 1.0, 0.9167, 2.22e-16, 0.9375, 2.22e-16, 0.9375, 0.08333, 0.9167, 0.08333, 0.9167, 0.08333, 0.9375, 0.08333, 0.9375, 0.1667, 0.9167, 0.1667, 0.9167, 0.1667, 0.9375, 0.1667, 0.9375, 0.25, 0.9167, 0.25, 0.9167, 0.25, 0.9375, 0.25, 0.9375, 0.3333, 0.9167, 0.3333, 0.9167, 0.3333, 0.9375, 0.3333, 0.9375, 0.4167, 0.9167, 0.4167, 0.9167, 0.4167, 0.9375, 0.4167, 0.9375, 0.5, 0.9167, 0.5, 0.9375, 0.5, 0.9583, 0.5, 0.9583, 0.5833, 0.9375, 0.5833, 0.9375, 0.9167, 0.9583, 0.9167, 0.9583, 1.0, 0.9375, 1.0, 0.9375, 2.22e-16, 0.9583, 2.22e-16, 0.9583, 0.08333, 0.9375, 0.08333, 0.9375, 0.08333, 0.9583, 0.08333, 0.9583, 0.1667, 0.9375, 0.1667, 0.9375, 0.1667, 0.9583, 0.1667, 0.9583, 0.25, 0.9375, 0.25, 0.9375, 0.25, 0.9583, 0.25, 0.9583, 0.3333, 0.9375, 0.3333, 0.9375, 0.3333, 0.9583, 0.3333, 0.9583, 0.4167, 0.9375, 0.4167, 0.9375, 0.4167, 0.9583, 0.4167, 0.9583, 0.5, 0.9375, 0.5, 0.9583, 0.5, 0.9792, 0.5, 0.9792, 0.5833, 0.9583, 0.5833, 0.9583, 0.9167, 0.9792, 0.9167, 0.9792, 1.0, 0.9583, 1.0, 0.9583, 2.22e-16, 0.9792, 2.22e-16, 0.9792, 0.08333, 0.9583, 0.08333, 0.9583, 0.08333, 0.9792, 0.08333, 0.9792, 0.1667, 0.9583, 0.1667, 0.9583, 0.1667, 0.9792, 0.1667, 0.9792, 0.25, 0.9583, 0.25, 0.9583, 0.25, 0.9792, 0.25, 0.9792, 0.3333, 0.9583, 0.3333, 0.9583, 0.3333, 0.9792, 0.3333, 0.9792, 0.4167, 0.9583, 0.4167, 0.9583, 0.4167, 0.9792, 0.4167, 0.9792, 0.5, 0.9583, 0.5, 0.9792, 0.5, 1.0, 0.5, 1.0, 0.5833, 0.9792, 0.5833, 0.9792, 0.9167, 1.0, 0.9167, 1.0, 1.0, 0.9792, 1.0, 0.9792, 2.22e-16, 1.0, 2.22e-16, 1.0, 0.08333, 0.9792, 0.08333, 0.9792, 0.08333, 1.0, 0.08333, 1.0, 0.1667, 0.9792, 0.1667, 0.9792, 0.1667, 1.0, 0.1667, 1.0, 0.25, 0.9792, 0.25, 0.9792, 0.25, 1.0, 0.25, 1.0, 0.3333, 0.9792, 0.3333, 0.9792, 0.3333, 1.0, 0.3333, 1.0, 0.4167, 0.9792, 0.4167, 0.9792, 0.4167, 1.0, 0.4167, 1.0, 0.5, 0.9792, 0.5, 8.882e-16, 0.5, 0.02083, 0.5, 0.02083, 0.5833, 8.882e-16, 0.5833, 8.882e-16, 0.9167, 0.02083, 0.9167, 0.02083, 1.0, 8.882e-16, 1.0, 8.882e-16, 2.22e-16, 0.02083, 2.22e-16, 0.02083, 0.08333, 8.882e-16, 0.08333, 8.882e-16, 0.08333, 0.02083, 0.08333, 0.02083, 0.1667, 8.882e-16, 0.1667, 8.882e-16, 0.1667, 0.02083, 0.1667, 0.02083, 0.25, 8.882e-16, 0.25, 8.882e-16, 0.25, 0.02083, 0.25, 0.02083, 0.3333, 8.882e-16, 0.3333, 8.882e-16, 0.3333, 0.02083, 0.3333, 0.02083, 0.4167, 8.882e-16, 0.4167, 8.882e-16, 0.4167, 0.02083, 0.4167, 0.02083, 0.5, 8.882e-16, 0.5, 0.02083, 0.5, 0.04167, 0.5, 0.04167, 0.5833, 0.02083, 0.5833, 0.02083, 0.9167, 0.04167, 0.9167, 0.04167, 1.0, 0.02083, 1.0, 0.02083, 2.22e-16, 0.04167, 2.22e-16, 0.04167, 0.08333, 0.02083, 0.08333, 0.02083, 0.08333, 0.04167, 0.08333, 0.04167, 0.1667, 0.02083, 0.1667, 0.02083, 0.1667, 0.04167, 0.1667, 0.04167, 0.25, 0.02083, 0.25, 0.02083, 0.25, 0.04167, 0.25, 0.04167, 0.3333, 0.02083, 0.3333, 0.02083, 0.3333, 0.04167, 0.3333, 0.04167, 0.4167, 0.02083, 0.4167, 0.02083, 0.4167, 0.04167, 0.4167, 0.04167, 0.5, 0.02083, 0.5, 0.04167, 0.5, 0.0625, 0.5, 0.0625, 0.5833, 0.04167, 0.5833, 0.04167, 0.9167, 0.0625, 0.9167, 0.0625, 1.0, 0.04167, 1.0, 0.04167, 2.22e-16, 0.0625, 2.22e-16, 0.0625, 0.08333, 0.04167, 0.08333, 0.04167, 0.08333, 0.0625, 0.08333, 0.0625, 0.1667, 0.04167, 0.1667, 0.04167, 0.1667, 0.0625, 0.1667, 0.0625, 0.25, 0.04167, 0.25, 0.04167, 0.25, 0.0625, 0.25, 0.0625, 0.3333, 0.04167, 0.3333, 0.04167, 0.3333, 0.0625, 0.3333, 0.0625, 0.4167, 0.04167, 0.4167, 0.04167, 0.4167, 0.0625, 0.4167, 0.0625, 0.5, 0.04167, 0.5, 0.0625, 0.5, 0.08333, 0.5, 0.08333, 0.5833, 0.0625, 0.5833, 0.0625, 0.9167, 0.08333, 0.9167, 0.08333, 1.0, 0.0625, 1.0, 0.0625, 2.22e-16, 0.08333, 2.22e-16, 0.08333, 0.08333, 0.0625, 0.08333, 0.0625, 0.08333, 0.08333, 0.08333, 0.08333, 0.1667, 0.0625, 0.1667, 0.0625, 0.1667, 0.08333, 0.1667, 0.08333, 0.25, 0.0625, 0.25, 0.0625, 0.25, 0.08333, 0.25, 0.08333, 0.3333, 0.0625, 0.3333, 0.0625, 0.3333, 0.08333, 0.3333, 0.08333, 0.4167, 0.0625, 0.4167, 0.0625, 0.4167, 0.08333, 0.4167, 0.08333, 0.5, 0.0625, 0.5, 0.08333, 0.5, 0.1042, 0.5, 0.1042, 0.5833, 0.08333, 0.5833, 0.08333, 0.9167, 0.1042, 0.9167, 0.1042, 1.0, 0.08333, 1.0, 0.08333, 2.22e-16, 0.1042, 2.22e-16, 0.1042, 0.08333, 0.08333, 0.08333, 0.08333, 0.08333, 0.1042, 0.08333, 0.1042, 0.1667, 0.08333, 0.1667, 0.08333, 0.1667, 0.1042, 0.1667, 0.1042, 0.25, 0.08333, 0.25, 0.08333, 0.25, 0.1042, 0.25, 0.1042, 0.3333, 0.08333, 0.3333, 0.08333, 0.3333, 0.1042, 0.3333, 0.1042, 0.4167, 0.08333, 0.4167, 0.08333, 0.4167, 0.1042, 0.4167, 0.1042, 0.5, 0.08333, 0.5, 0.1042, 0.5, 0.125, 0.5, 0.125, 0.5833, 0.1042, 0.5833, 0.1042, 0.9167, 0.125, 0.9167, 0.125, 1.0, 0.1042, 1.0, 0.1042, 2.22e-16, 0.125, 2.22e-16, 0.125, 0.08333, 0.1042, 0.08333, 0.1042, 0.08333, 0.125, 0.08333, 0.125, 0.1667, 0.1042, 0.1667, 0.1042, 0.1667, 0.125, 0.1667, 0.125, 0.25, 0.1042, 0.25, 0.1042, 0.25, 0.125, 0.25, 0.125, 0.3333, 0.1042, 0.3333, 0.1042, 0.3333, 0.125, 0.3333, 0.125, 0.4167, 0.1042, 0.4167, 0.1042, 0.4167, 0.125, 0.4167, 0.125, 0.5, 0.1042, 0.5, 0.125, 0.5, 0.1458, 0.5, 0.1458, 0.5833, 0.125, 0.5833, 0.125, 0.9167, 0.1458, 0.9167, 0.1458, 1.0, 0.125, 1.0, 0.125, 2.22e-16, 0.1458, 2.22e-16, 0.1458, 0.08333, 0.125, 0.08333, 0.125, 0.08333, 0.1458, 0.08333, 0.1458, 0.1667, 0.125, 0.1667, 0.125, 0.1667, 0.1458, 0.1667, 0.1458, 0.25, 0.125, 0.25, 0.125, 0.25, 0.1458, 0.25, 0.1458, 0.3333, 0.125, 0.3333, 0.125, 0.3333, 0.1458, 0.3333, 0.1458, 0.4167, 0.125, 0.4167, 0.125, 0.4167, 0.1458, 0.4167, 0.1458, 0.5, 0.125, 0.5, 0.1458, 0.5, 0.1667, 0.5, 0.1667, 0.5833, 0.1458, 0.5833, 0.1458, 0.9167, 0.1667, 0.9167, 0.1667, 1.0, 0.1458, 1.0, 0.1458, 2.22e-16, 0.1667, 2.22e-16, 0.1667, 0.08333, 0.1458, 0.08333, 0.1458, 0.08333, 0.1667, 0.08333, 0.1667, 0.1667, 0.1458, 0.1667, 0.1458, 0.1667, 0.1667, 0.1667, 0.1667, 0.25, 0.1458, 0.25, 0.1458, 0.25, 0.1667, 0.25, 0.1667, 0.3333, 0.1458, 0.3333, 0.1458, 0.3333, 0.1667, 0.3333, 0.1667, 0.4167, 0.1458, 0.4167, 0.1458, 0.4167, 0.1667, 0.4167, 0.1667, 0.5, 0.1458, 0.5, 0.1667, 0.5, 0.1875, 0.5, 0.1875, 0.5833, 0.1667, 0.5833, 0.1667, 0.9167, 0.1875, 0.9167, 0.1875, 1.0, 0.1667, 1.0, 0.1667, 2.22e-16, 0.1875, 2.22e-16, 0.1875, 0.08333, 0.1667, 0.08333, 0.1667, 0.08333, 0.1875, 0.08333, 0.1875, 0.1667, 0.1667, 0.1667, 0.1667, 0.1667, 0.1875, 0.1667, 0.1875, 0.25, 0.1667, 0.25, 0.1667, 0.25, 0.1875, 0.25, 0.1875, 0.3333, 0.1667, 0.3333, 0.1667, 0.3333, 0.1875, 0.3333, 0.1875, 0.4167, 0.1667, 0.4167, 0.1667, 0.4167, 0.1875, 0.4167, 0.1875, 0.5, 0.1667, 0.5, 0.1875, 0.5, 0.2083, 0.5, 0.2083, 0.5833, 0.1875, 0.5833, 0.1875, 0.9167, 0.2083, 0.9167, 0.2083, 1.0, 0.1875, 1.0, 0.1875, 2.22e-16, 0.2083, 2.22e-16, 0.2083, 0.08333, 0.1875, 0.08333, 0.1875, 0.08333, 0.2083, 0.08333, 0.2083, 0.1667, 0.1875, 0.1667, 0.1875, 0.1667, 0.2083, 0.1667, 0.2083, 0.25, 0.1875, 0.25, 0.1875, 0.25, 0.2083, 0.25, 0.2083, 0.3333, 0.1875, 0.3333, 0.1875, 0.3333, 0.2083, 0.3333, 0.2083, 0.4167, 0.1875, 0.4167, 0.1875, 0.4167, 0.2083, 0.4167, 0.2083, 0.5, 0.1875, 0.5, 0.2083, 0.5, 0.2292, 0.5, 0.2292, 0.5833, 0.2083, 0.5833, 0.2083, 0.9167, 0.2292, 0.9167, 0.2292, 1.0, 0.2083, 1.0, 0.2083, 2.22e-16, 0.2292, 2.22e-16, 0.2292, 0.08333, 0.2083, 0.08333, 0.2083, 0.08333, 0.2292, 0.08333, 0.2292, 0.1667, 0.2083, 0.1667, 0.2083, 0.1667, 0.2292, 0.1667, 0.2292, 0.25, 0.2083, 0.25, 0.2083, 0.25, 0.2292, 0.25, 0.2292, 0.3333, 0.2083, 0.3333, 0.2083, 0.3333, 0.2292, 0.3333, 0.2292, 0.4167, 0.2083, 0.4167, 0.2083, 0.4167, 0.2292, 0.4167, 0.2292, 0.5, 0.2083, 0.5, 0.2292, 0.5, 0.25, 0.5, 0.25, 0.5833, 0.2292, 0.5833, 0.2292, 0.9167, 0.25, 0.9167, 0.25, 1.0, 0.2292, 1.0, 0.2292, 2.22e-16, 0.25, 2.22e-16, 0.25, 0.08333, 0.2292, 0.08333, 0.2292, 0.08333, 0.25, 0.08333, 0.25, 0.1667, 0.2292, 0.1667, 0.2292, 0.1667, 0.25, 0.1667, 0.25, 0.25, 0.2292, 0.25, 0.2292, 0.25, 0.25, 0.25, 0.25, 0.3333, 0.2292, 0.3333, 0.2292, 0.3333, 0.25, 0.3333, 0.25, 0.4167, 0.2292, 0.4167, 0.2292, 0.4167, 0.25, 0.4167, 0.25, 0.5, 0.2292, 0.5, 0.25, 0.5, 0.2708, 0.5, 0.2708, 0.5833, 0.25, 0.5833, 0.25, 0.9167, 0.2708, 0.9167, 0.2708, 1.0, 0.25, 1.0, 0.25, 2.22e-16, 0.2708, 2.22e-16, 0.2708, 0.08333, 0.25, 0.08333, 0.25, 0.08333, 0.2708, 0.08333, 0.2708, 0.1667, 0.25, 0.1667, 0.25, 0.1667, 0.2708, 0.1667, 0.2708, 0.25, 0.25, 0.25, 0.25, 0.25, 0.2708, 0.25, 0.2708, 0.3333, 0.25, 0.3333, 0.25, 0.3333, 0.2708, 0.3333, 0.2708, 0.4167, 0.25, 0.4167, 0.25, 0.4167, 0.2708, 0.4167, 0.2708, 0.5, 0.25, 0.5, 0.2708, 0.5, 0.2917, 0.5, 0.2917, 0.5833, 0.2708, 0.5833, 0.2708, 0.9167, 0.2917, 0.9167, 0.2917, 1.0, 0.2708, 1.0, 0.2708, 2.22e-16, 0.2917, 2.22e-16, 0.2917, 0.08333, 0.2708, 0.08333, 0.2708, 0.08333, 0.2917, 0.08333, 0.2917, 0.1667, 0.2708, 0.1667, 0.2708, 0.1667, 0.2917, 0.1667, 0.2917, 0.25, 0.2708, 0.25, 0.2708, 0.25, 0.2917, 0.25, 0.2917, 0.3333, 0.2708, 0.3333, 0.2708, 0.3333, 0.2917, 0.3333, 0.2917, 0.4167, 0.2708, 0.4167, 0.2708, 0.4167, 0.2917, 0.4167, 0.2917, 0.5, 0.2708, 0.5, 0.2917, 0.5, 0.3125, 0.5, 0.3125, 0.5833, 0.2917, 0.5833, 0.2917, 0.9167, 0.3125, 0.9167, 0.3125, 1.0, 0.2917, 1.0, 0.2917, 2.22e-16, 0.3125, 2.22e-16, 0.3125, 0.08333, 0.2917, 0.08333, 0.2917, 0.08333, 0.3125, 0.08333, 0.3125, 0.1667, 0.2917, 0.1667, 0.2917, 0.1667, 0.3125, 0.1667, 0.3125, 0.25, 0.2917, 0.25, 0.2917, 0.25, 0.3125, 0.25, 0.3125, 0.3333, 0.2917, 0.3333, 0.2917, 0.3333, 0.3125, 0.3333, 0.3125, 0.4167, 0.2917, 0.4167, 0.2917, 0.4167, 0.3125, 0.4167, 0.3125, 0.5, 0.2917, 0.5, 0.3125, 0.5, 0.3333, 0.5, 0.3333, 0.5833, 0.3125, 0.5833, 0.3125, 0.9167, 0.3333, 0.9167, 0.3333, 1.0, 0.3125, 1.0, 0.3125, 2.22e-16, 0.3333, 2.22e-16, 0.3333, 0.08333, 0.3125, 0.08333, 0.3125, 0.08333, 0.3333, 0.08333, 0.3333, 0.1667, 0.3125, 0.1667, 0.3125, 0.1667, 0.3333, 0.1667, 0.3333, 0.25, 0.3125, 0.25, 0.3125, 0.25, 0.3333, 0.25, 0.3333, 0.3333, 0.3125, 0.3333, 0.3125, 0.3333, 0.3333, 0.3333, 0.3333, 0.4167, 0.3125, 0.4167, 0.3125, 0.4167, 0.3333, 0.4167, 0.3333, 0.5, 0.3125, 0.5, 0.3333, 0.5, 0.3542, 0.5, 0.3542, 0.5833, 0.3333, 0.5833, 0.3333, 0.9167, 0.3542, 0.9167, 0.3542, 1.0, 0.3333, 1.0, 0.3333, 2.22e-16, 0.3542, 2.22e-16, 0.3542, 0.08333, 0.3333, 0.08333, 0.3333, 0.08333, 0.3542, 0.08333, 0.3542, 0.1667, 0.3333, 0.1667, 0.3333, 0.1667, 0.3542, 0.1667, 0.3542, 0.25, 0.3333, 0.25, 0.3333, 0.25, 0.3542, 0.25, 0.3542, 0.3333, 0.3333, 0.3333, 0.3333, 0.3333, 0.3542, 0.3333, 0.3542, 0.4167, 0.3333, 0.4167, 0.3333, 0.4167, 0.3542, 0.4167, 0.3542, 0.5, 0.3333, 0.5, 0.3542, 0.5, 0.375, 0.5, 0.375, 0.5833, 0.3542, 0.5833, 0.3542, 0.9167, 0.375, 0.9167, 0.375, 1.0, 0.3542, 1.0, 0.3542, 2.22e-16, 0.375, 2.22e-16, 0.375, 0.08333, 0.3542, 0.08333, 0.3542, 0.08333, 0.375, 0.08333, 0.375, 0.1667, 0.3542, 0.1667, 0.3542, 0.1667, 0.375, 0.1667, 0.375, 0.25, 0.3542, 0.25, 0.3542, 0.25, 0.375, 0.25, 0.375, 0.3333, 0.3542, 0.3333, 0.3542, 0.3333, 0.375, 0.3333, 0.375, 0.4167, 0.3542, 0.4167, 0.3542, 0.4167, 0.375, 0.4167, 0.375, 0.5, 0.3542, 0.5, 0.375, 0.5, 0.3958, 0.5, 0.3958, 0.5833, 0.375, 0.5833, 0.375, 0.9167, 0.3958, 0.9167, 0.3958, 1.0, 0.375, 1.0, 0.375, 2.22e-16, 0.3958, 2.22e-16, 0.3958, 0.08333, 0.375, 0.08333, 0.375, 0.08333, 0.3958, 0.08333, 0.3958, 0.1667, 0.375, 0.1667, 0.375, 0.1667, 0.3958, 0.1667, 0.3958, 0.25, 0.375, 0.25, 0.375, 0.25, 0.3958, 0.25, 0.3958, 0.3333, 0.375, 0.3333, 0.375, 0.3333, 0.3958, 0.3333, 0.3958, 0.4167, 0.375, 0.4167, 0.375, 0.4167, 0.3958, 0.4167, 0.3958, 0.5, 0.375, 0.5, 0.3958, 0.5, 0.4167, 0.5, 0.4167, 0.5833, 0.3958, 0.5833, 0.3958, 0.9167, 0.4167, 0.9167, 0.4167, 1.0, 0.3958, 1.0, 0.3958, 2.22e-16, 0.4167, 2.22e-16, 0.4167, 0.08333, 0.3958, 0.08333, 0.3958, 0.08333, 0.4167, 0.08333, 0.4167, 0.1667, 0.3958, 0.1667, 0.3958, 0.1667, 0.4167, 0.1667, 0.4167, 0.25, 0.3958, 0.25, 0.3958, 0.25, 0.4167, 0.25, 0.4167, 0.3333, 0.3958, 0.3333, 0.3958, 0.3333, 0.4167, 0.3333, 0.4167, 0.4167, 0.3958, 0.4167, 0.3958, 0.4167, 0.4167, 0.4167, 0.4167, 0.5, 0.3958, 0.5, 0.4167, 0.5, 0.4375, 0.5, 0.4375, 0.5833, 0.4167, 0.5833, 0.4167, 0.9167, 0.4375, 0.9167, 0.4375, 1.0, 0.4167, 1.0, 0.4167, 2.22e-16, 0.4375, 2.22e-16, 0.4375, 0.08333, 0.4167, 0.08333, 0.4167, 0.08333, 0.4375, 0.08333, 0.4375, 0.1667, 0.4167, 0.1667, 0.4167, 0.1667, 0.4375, 0.1667, 0.4375, 0.25, 0.4167, 0.25, 0.4167, 0.25, 0.4375, 0.25, 0.4375, 0.3333, 0.4167, 0.3333, 0.4167, 0.3333, 0.4375, 0.3333, 0.4375, 0.4167, 0.4167, 0.4167, 0.4167, 0.4167, 0.4375, 0.4167, 0.4375, 0.5, 0.4167, 0.5, 0.4375, 0.5, 0.4583, 0.5, 0.4583, 0.5833, 0.4375, 0.5833, 0.4375, 0.9167, 0.4583, 0.9167, 0.4583, 1.0, 0.4375, 1.0, 0.4375, 2.22e-16, 0.4583, 2.22e-16, 0.4583, 0.08333, 0.4375, 0.08333, 0.4375, 0.08333, 0.4583, 0.08333, 0.4583, 0.1667, 0.4375, 0.1667, 0.4375, 0.1667, 0.4583, 0.1667, 0.4583, 0.25, 0.4375, 0.25, 0.4375, 0.25, 0.4583, 0.25, 0.4583, 0.3333, 0.4375, 0.3333, 0.4375, 0.3333, 0.4583, 0.3333, 0.4583, 0.4167, 0.4375, 0.4167, 0.4375, 0.4167, 0.4583, 0.4167, 0.4583, 0.5, 0.4375, 0.5, 0.4583, 0.5, 0.4792, 0.5, 0.4792, 0.5833, 0.4583, 0.5833, 0.4583, 0.9167, 0.4792, 0.9167, 0.4792, 1.0, 0.4583, 1.0, 0.4583, 2.22e-16, 0.4792, 2.22e-16, 0.4792, 0.08333, 0.4583, 0.08333, 0.4583, 0.08333, 0.4792, 0.08333, 0.4792, 0.1667, 0.4583, 0.1667, 0.4583, 0.1667, 0.4792, 0.1667, 0.4792, 0.25, 0.4583, 0.25, 0.4583, 0.25, 0.4792, 0.25, 0.4792, 0.3333, 0.4583, 0.3333, 0.4583, 0.3333, 0.4792, 0.3333, 0.4792, 0.4167, 0.4583, 0.4167, 0.4583, 0.4167, 0.4792, 0.4167, 0.4792, 0.5, 0.4583, 0.5, 0.4792, 0.5, 0.5, 0.5, 0.5, 0.5833, 0.4792, 0.5833, 0.4792, 0.9167, 0.5, 0.9167, 0.5, 1.0, 0.4792, 1.0, 0.4792, 2.22e-16, 0.5, 2.22e-16, 0.5, 0.08333, 0.4792, 0.08333, 0.4792, 0.08333, 0.5, 0.08333, 0.5, 0.1667, 0.4792, 0.1667, 0.4792, 0.1667, 0.5, 0.1667, 0.5, 0.25, 0.4792, 0.25, 0.4792, 0.25, 0.5, 0.25, 0.5, 0.3333, 0.4792, 0.3333, 0.4792, 0.3333, 0.5, 0.3333, 0.5, 0.4167, 0.4792, 0.4167, 0.4792, 0.4167, 0.5, 0.4167, 0.5, 0.5, 0.4792, 0.5, 0.3125, 0.5833, 0.3333, 0.5833, 0.3333, 0.5833, 0.3125, 0.5833, 0.7917, 0.9167, 0.7708, 0.9167, 0.7708, 0.9167, 0.7917, 0.9167, 0.5833, 0.5833, 0.6042, 0.5833, 0.6042, 0.5833, 0.5833, 0.5833, 0.375, 0.5833, 0.3958, 0.5833, 0.3958, 0.5833, 0.375, 0.5833, 0.125, 0.5833, 0.1458, 0.5833, 0.1458, 0.5833, 0.125, 0.5833, 0.1042, 0.9167, 0.08333, 0.9167, 0.08333, 0.9167, 0.1042, 0.9167, 0.9375, 0.9167, 0.9167, 0.9167, 0.9167, 0.9167, 0.9375, 0.9167, 0.9583, 0.5833, 0.9792, 0.5833, 0.9792, 0.5833, 0.9583, 0.5833, 0.1875, 0.5833, 0.2083, 0.5833, 0.2083, 0.5833, 0.1875, 0.5833, 0.875, 0.5833, 0.8958, 0.5833, 0.8958, 0.5833, 0.875, 0.5833, 0.6667, 0.9167, 0.6458, 0.9167, 0.6458, 0.9167, 0.6667, 0.9167, 0.2917, 0.9167, 0.2708, 0.9167, 0.2708, 0.9167, 0.2917, 0.9167, 0.8542, 0.9167, 0.8333, 0.9167, 0.8333, 0.9167, 0.8542, 0.9167, 0.5208, 0.5833, 0.5417, 0.5833, 0.5417, 0.5833, 0.5208, 0.5833, 0.4792, 0.9167, 0.4583, 0.9167, 0.4583, 0.9167, 0.4792, 0.9167, 0.7292, 0.9167, 0.7083, 0.9167, 0.7083, 0.9167, 0.7292, 0.9167, 0.4167, 0.9167, 0.3958, 0.9167, 0.3958, 0.9167, 0.4167, 0.9167, 0.08333, 0.5833, 0.1042, 0.5833, 0.1042, 0.5833, 0.08333, 0.5833, 0.6458, 0.5833, 0.6667, 0.5833, 0.6667, 0.5833, 0.6458, 0.5833, 0.3542, 0.9167, 0.3333, 0.9167, 0.3333, 0.9167, 0.3542, 0.9167, 0.625, 0.9167, 0.6042, 0.9167, 0.6042, 0.9167, 0.625, 0.9167, 0.1667, 0.9167, 0.1458, 0.9167, 0.1458, 0.9167, 0.1667, 0.9167, 0.9167, 0.9167, 0.8958, 0.9167, 0.8958, 0.9167, 0.9167, 0.9167, 0.02083, 0.5833, 0.04167, 0.5833, 0.04167, 0.5833, 0.02083, 0.5833, 0.1458, 0.5833, 0.1667, 0.5833, 0.1667, 0.5833, 0.1458, 0.5833, 0.8333, 0.5833, 0.8542, 0.5833, 0.8542, 0.5833, 0.8333, 0.5833, 0.2292, 0.9167, 0.2083, 0.9167, 0.2083, 0.9167, 0.2292, 0.9167, 0.3333, 0.5833, 0.3542, 0.5833, 0.3542, 0.5833, 0.3333, 0.5833, 0.5625, 0.9167, 0.5417, 0.9167, 0.5417, 0.9167, 0.5625, 0.9167, 0.7083, 0.5833, 0.7292, 0.5833, 0.7292, 0.5833, 0.7083, 0.5833, 0.3958, 0.5833, 0.4167, 0.5833, 0.4167, 0.5833, 0.3958, 0.5833, 0.9792, 0.5833, 1.0, 0.5833, 1.0, 0.5833, 0.9792, 0.5833, 0.8958, 0.5833, 0.9167, 0.5833, 0.9167, 0.5833, 0.8958, 0.5833, 1.0, 0.9167, 0.9792, 0.9167, 0.9792, 0.9167, 1.0, 0.9167, 0.125, 0.9167, 0.1042, 0.9167, 0.1042, 0.9167, 0.125, 0.9167, 0.6875, 0.9167, 0.6667, 0.9167, 0.6667, 0.9167, 0.6875, 0.9167, 0.7708, 0.5833, 0.7917, 0.5833, 0.7917, 0.5833, 0.7708, 0.5833, 0.9583, 0.9167, 0.9375, 0.9167, 0.9375, 0.9167, 0.9583, 0.9167, 0.875, 0.9167, 0.8542, 0.9167, 0.8542, 0.9167, 0.875, 0.9167, 0.2083, 0.5833, 0.2292, 0.5833, 0.2292, 0.5833, 0.2083, 0.5833, 0.5208, 0.9167, 0.5, 0.9167, 0.5, 0.9167, 0.5208, 0.9167, 0.1875, 0.9167, 0.1667, 0.9167, 0.1667, 0.9167, 0.1875, 0.9167, 0.5417, 0.5833, 0.5625, 0.5833, 0.5625, 0.5833, 0.5417, 0.5833, 0.6667, 0.5833, 0.6875, 0.5833, 0.6875, 0.5833, 0.6667, 0.5833, 0.4583, 0.5833, 0.4792, 0.5833, 0.4792, 0.5833, 0.4583, 0.5833, 0.2708, 0.5833, 0.2917, 0.5833, 0.2917, 0.5833, 0.2708, 0.5833, 0.75, 0.9167, 0.7292, 0.9167, 0.7292, 0.9167, 0.75, 0.9167, 0.4375, 0.9167, 0.4167, 0.9167, 0.4167, 0.9167, 0.4375, 0.9167, 0.375, 0.9167, 0.3542, 0.9167, 0.3542, 0.9167, 0.375, 0.9167, 0.0625, 0.9167, 0.04167, 0.9167, 0.04167, 0.9167, 0.0625, 0.9167, 0.8125, 0.9167, 0.7917, 0.9167, 0.7917, 0.9167, 0.8125, 0.9167, 0.5, 0.5833, 0.5208, 0.5833, 0.5208, 0.5833, 0.5, 0.5833, 0.1667, 0.5833, 0.1875, 0.5833, 0.1875, 0.5833, 0.1667, 0.5833, 0.4167, 0.5833, 0.4375, 0.5833, 0.4375, 0.5833, 0.4167, 0.5833, 0.7292, 0.5833, 0.75, 0.5833, 0.75, 0.5833, 0.7292, 0.5833, 0.02083, 0.9167, 8.882e-16, 0.9167, 8.882e-16, 0.9167, 0.02083, 0.9167, 0.25, 0.9167, 0.2292, 0.9167, 0.2292, 0.9167, 0.25, 0.9167, 0.6042, 0.5833, 0.625, 0.5833, 0.625, 0.5833, 0.6042, 0.5833, 0.9167, 0.5833, 0.9375, 0.5833, 0.9375, 0.5833, 0.9167, 0.5833, 0.2292, 0.5833, 0.25, 0.5833, 0.25, 0.5833, 0.2292, 0.5833, 0.5833, 0.9167, 0.5625, 0.9167, 0.5625, 0.9167, 0.5833, 0.9167, 0.7083, 0.9167, 0.6875, 0.9167, 0.6875, 0.9167, 0.7083, 0.9167, 0.04167, 0.5833, 0.0625, 0.5833, 0.0625, 0.5833, 0.04167, 0.5833, 0.3125, 0.9167, 0.2917, 0.9167, 0.2917, 0.9167, 0.3125, 0.9167, 8.882e-16, 0.5833, 0.02083, 0.5833, 0.02083, 0.5833, 8.882e-16, 0.5833, 0.3958, 0.9167, 0.375, 0.9167, 0.375, 0.9167, 0.3958, 0.9167, 0.1042, 0.5833, 0.125, 0.5833, 0.125, 0.5833, 0.1042, 0.5833, 0.7917, 0.5833, 0.8125, 0.5833, 0.8125, 0.5833, 0.7917, 0.5833, 0.9375, 0.5833, 0.9583, 0.5833, 0.9583, 0.5833, 0.9375, 0.5833, 0.5417, 0.9167, 0.5208, 0.9167, 0.5208, 0.9167, 0.5417, 0.9167, 0.4583, 0.9167, 0.4375, 0.9167, 0.4375, 0.9167, 0.4583, 0.9167, 0.7708, 0.9167, 0.75, 0.9167, 0.75, 0.9167, 0.7708, 0.9167, 0.2083, 0.9167, 0.1875, 0.9167, 0.1875, 0.9167, 0.2083, 0.9167, 0.5625, 0.5833, 0.5833, 0.5833, 0.5833, 0.5833, 0.5625, 0.5833, 0.8542, 0.5833, 0.875, 0.5833, 0.875, 0.5833, 0.8542, 0.5833, 0.6458, 0.9167, 0.625, 0.9167, 0.625, 0.9167, 0.6458, 0.9167, 0.5, 0.9167, 0.4792, 0.9167, 0.4792, 0.9167, 0.5, 0.9167, 0.2917, 0.5833, 0.3125, 0.5833, 0.3125, 0.5833, 0.2917, 0.5833, 0.2708, 0.9167, 0.25, 0.9167, 0.25, 0.9167, 0.2708, 0.9167, 0.08333, 0.9167, 0.0625, 0.9167, 0.0625, 0.9167, 0.08333, 0.9167, 0.3542, 0.5833, 0.375, 0.5833, 0.375, 0.5833, 0.3542, 0.5833, 0.8333, 0.9167, 0.8125, 0.9167, 0.8125, 0.9167, 0.8333, 0.9167, 0.75, 0.5833, 0.7708, 0.5833, 0.7708, 0.5833, 0.75, 0.5833, 0.0625, 0.5833, 0.08333, 0.5833, 0.08333, 0.5833, 0.0625, 0.5833, 0.4792, 0.5833, 0.5, 0.5833, 0.5, 0.5833, 0.4792, 0.5833, 0.1458, 0.9167, 0.125, 0.9167, 0.125, 0.9167, 0.1458, 0.9167, 0.8958, 0.9167, 0.875, 0.9167, 0.875, 0.9167, 0.8958, 0.9167, 0.25, 0.5833, 0.2708, 0.5833, 0.2708, 0.5833, 0.25, 0.5833, 0.04167, 0.9167, 0.02083, 0.9167, 0.02083, 0.9167, 0.04167, 0.9167, 0.625, 0.5833, 0.6458, 0.5833, 0.6458, 0.5833, 0.625, 0.5833, 0.8125, 0.5833, 0.8333, 0.5833, 0.8333, 0.5833, 0.8125, 0.5833, 0.6042, 0.9167, 0.5833, 0.9167, 0.5833, 0.9167, 0.6042, 0.9167, 0.4375, 0.5833, 0.4583, 0.5833, 0.4583, 0.5833, 0.4375, 0.5833, 0.9792, 0.9167, 0.9583, 0.9167, 0.9583, 0.9167, 0.9792, 0.9167, 0.3333, 0.9167, 0.3125, 0.9167, 0.3125, 0.9167, 0.3333, 0.9167, 0.6875, 0.5833, 0.7083, 0.5833, 0.7083, 0.5833, 0.6875, 0.5833])
me_torus.materials.append(mat_material_002)
me_torus.update()
me_torus_001 = bpy.data.meshes.new('Torus.001')
me_torus_001.from_pydata([(1.47, -0.001623, 0.258), (1.27, 0.0, 0.4677), (1.0, 0.0, 0.54), (0.73, 0.0, 0.4677), (0.5323, 0.0, 0.27), (1.456, 0.1927, 0.2652), (1.259, 0.1658, 0.4677), (0.9914, 0.1305, 0.54), (0.7238, 0.09528, 0.4677), (0.5278, 0.06949, 0.27), (1.432, 0.4066, 0.1606), (1.227, 0.3287, 0.4677), (0.9659, 0.2588, 0.54), (0.7051, 0.1889, 0.4677), (0.5142, 0.1378, 0.27), (1.357, 0.5628, 0.2652), (1.173, 0.486, 0.4677), (0.9239, 0.3827, 0.54), (0.6744, 0.2794, 0.4677), (0.4918, 0.2037, 0.27), (1.273, 0.735, 0.2578), (1.1, 0.635, 0.4677), (0.866, 0.5, 0.54), (0.6322, 0.365, 0.4677), (0.461, 0.2662, 0.27), (1.2, 0.8908, -0.03367), (1.008, 0.7731, 0.4677), (0.7934, 0.6088, 0.54), (0.5791, 0.4444, 0.4677), (0.4223, 0.3241, 0.27), (1.04, 1.039, 0.2578), (0.898, 0.898, 0.4677), (0.7071, 0.7071, 0.54), (0.5162, 0.5162, 0.4677), (0.3764, 0.3764, 0.27), (0.8942, 1.169, 0.2384), (0.7731, 1.008, 0.4676), (0.6088, 0.7934, 0.54), (0.4444, 0.5791, 0.4677), (0.3241, 0.4223, 0.27), (0.7356, 1.284, 0.1894), (0.6351, 1.101, 0.4617), (0.5, 0.866, 0.54), (0.365, 0.6322, 0.4677), (0.2662, 0.461, 0.27), (0.5623, 1.361, 0.2384), (0.486, 1.173, 0.4676), (0.3827, 0.9239, 0.54), (0.2794, 0.6744, 0.4677), (0.2037, 0.4918, 0.27), (0.3799, 1.418, 0.2697), (0.3287, 1.227, 0.4677), (0.2588, 0.9659, 0.54), (0.1889, 0.7051, 0.4677), (0.1378, 0.5142, 0.27), (0.2573, 1.436, 0.01984), (0.1658, 1.259, 0.4677), (0.1305, 0.9914, 0.54), (0.09528, 0.7238, 0.4677), (0.06949, 0.5278, 0.27), (1.299e-05, 1.468, 0.2697), (9.588e-08, 1.27, 0.4677), (7.55e-08, 1.0, 0.54), (5.511e-08, 0.73, 0.4677), (4.019e-08, 0.5323, 0.27), (-0.1918, 1.456, 0.2681), (-0.1658, 1.259, 0.4677), (-0.1305, 0.9914, 0.54), (-0.09528, 0.7238, 0.4677), (-0.06949, 0.5278, 0.27), (-0.4099, 1.385, 0.1439), (-0.3287, 1.227, 0.4677), (-0.2588, 0.9659, 0.54), (-0.1889, 0.7051, 0.4677), (-0.1378, 0.5142, 0.27), (-0.5619, 1.357, 0.2681), (-0.486, 1.173, 0.4677), (-0.3827, 0.9239, 0.54), (-0.2794, 0.6744, 0.4677), (-0.2037, 0.4918, 0.27), (-0.7338, 1.271, 0.27), (-0.635, 1.1, 0.4677), (-0.5, 0.866, 0.54), (-0.365, 0.6322, 0.4677), (-0.2662, 0.461, 0.27), (-0.8913, 1.167, 0.2613), (-0.7731, 1.008, 0.4677), (-0.6088, 0.7934, 0.54), (-0.4444, 0.5791, 0.4677), (-0.3241, 0.4223, 0.27), (-0.9591, 1.039, -0.01258), (-0.898, 0.898, 0.4677), (-0.7071, 0.7071, 0.54), (-0.5162, 0.5162, 0.4677), (-0.3764, 0.3764, 0.27), (-1.162, 0.8961, 0.2613), (-1.008, 0.7731, 0.4677), (-0.7934, 0.6088, 0.54), (-0.5791, 0.4444, 0.4677), (-0.4223, 0.3241, 0.27), (-1.272, 0.7324, 0.2684), (-1.1, 0.635, 0.4677), (-0.866, 0.5, 0.54), (-0.6322, 0.365, 0.4677), (-0.461, 0.2662, 0.27), (-1.406, 0.4634, -0.02031), (-1.173, 0.486, 0.4677), (-0.9239, 0.3827, 0.54), (-0.6744, 0.2794, 0.4677), (-0.4918, 0.2037, 0.27), (-1.416, 0.3707, 0.2153), (-1.227, 0.3287, 0.4677), (-0.9659, 0.2588, 0.54), (-0.7051, 0.1889, 0.4677), (-0.5142, 0.1378, 0.27), (-1.457, 0.1898, 0.2677), (-1.259, 0.1658, 0.4677), (-0.9914, 0.1305, 0.54), (-0.7238, 0.09528, 0.4677), (-0.5278, 0.06949, 0.27), (-1.481, -0.02288, 0.1343), (-1.27, 1.11e-07, 0.4677), (-1.0, 8.742e-08, 0.54), (-0.73, 6.382e-08, 0.4677), (-0.5323, 4.654e-08, 0.27), (-1.451, -0.1876, 0.2644), (-1.259, -0.1658, 0.4677), (-0.9914, -0.1305, 0.54), (-0.7238, -0.09528, 0.4677), (-0.5278, -0.06949, 0.27), (-1.418, -0.3799, 0.27), (-1.227, -0.3287, 0.4677), (-0.9659, -0.2588, 0.54), (-0.7051, -0.1889, 0.4677), (-0.5142, -0.1378, 0.27), (-1.352, -0.534, 0.1984), (-1.173, -0.4857, 0.4668), (-0.9239, -0.3827, 0.54), (-0.6744, -0.2794, 0.4677), (-0.4918, -0.2037, 0.27), (-1.261, -0.6676, 0.09843), (-1.099, -0.6286, 0.4512), (-0.866, -0.5, 0.54), (-0.6322, -0.365, 0.4677), (-0.461, -0.2662, 0.27), (-1.16, -0.8658, 0.1984), (-1.008, -0.7728, 0.4668), (-0.7934, -0.6088, 0.54), (-0.5791, -0.4444, 0.4677), (-0.4223, -0.3241, 0.27), (-1.038, -1.038, 0.268), (-0.898, -0.898, 0.4677), (-0.7071, -0.7071, 0.54), (-0.5162, -0.5162, 0.4677), (-0.3764, -0.3764, 0.27), (-0.9077, -1.106, -0.02749), (-0.7731, -1.008, 0.4677), (-0.6088, -0.7934, 0.54), (-0.4444, -0.5791, 0.4677), (-0.3241, -0.4223, 0.27), (-0.734, -1.271, 0.268), (-0.635, -1.1, 0.4677), (-0.5, -0.866, 0.54), (-0.365, -0.6322, 0.4677), (-0.2662, -0.461, 0.27), (-0.5616, -1.356, 0.27), (-0.486, -1.173, 0.4677), (-0.3827, -0.9239, 0.54), (-0.2794, -0.6744, 0.4677), (-0.2037, -0.4918, 0.27), (-0.3799, -1.418, 0.27), (-0.3287, -1.227, 0.4677), (-0.2588, -0.9659, 0.54), (-0.1889, -0.7051, 0.4677), (-0.1378, -0.5142, 0.27), (-0.1977, -1.455, 0.1894), (-0.1658, -1.259, 0.4677), (-0.1305, -0.9914, 0.54), (-0.09528, -0.7238, 0.4677), (-0.06949, -0.5278, 0.27), (-0.0004085, -1.443, -0.009071), (-6.021e-05, -1.27, 0.4669), (7.55e-08, -1.0, 0.54), (5.511e-08, -0.73, 0.4677), (4.019e-08, -0.5323, 0.27), (0.1854, -1.455, 0.1894), (0.1658, -1.259, 0.4677), (0.1305, -0.9914, 0.54), (0.09528, -0.7238, 0.4677), (0.06949, -0.5278, 0.27), (0.3799, -1.418, 0.27), (0.3287, -1.227, 0.4677), (0.2588, -0.9659, 0.54), (0.1889, -0.7051, 0.4677), (0.1378, -0.5142, 0.27), (0.5784, -1.356, 0.2231), (0.4876, -1.173, 0.4632), (0.3827, -0.9239, 0.54), (0.2794, -0.6744, 0.4677), (0.2037, -0.4918, 0.27), (0.7676, -1.271, 0.1755), (0.641, -1.1, 0.4509), (0.5, -0.866, 0.54), (0.365, -0.6322, 0.4677), (0.2662, -0.461, 0.27), (0.9102, -1.164, 0.2231), (0.7747, -1.008, 0.4632), (0.6088, -0.7934, 0.54), (0.4444, -0.5791, 0.4677), (0.3241, -0.4223, 0.27), (1.038, -1.038, 0.27), (0.898, -0.898, 0.4677), (0.7071, -0.7071, 0.54), (0.5162, -0.5162, 0.4677), (0.3764, -0.3764, 0.27), (1.186, -0.8995, 0.1288), (1.008, -0.7731, 0.4677), (0.7934, -0.6088, 0.54), (0.5791, -0.4444, 0.4677), (0.4223, -0.3241, 0.27), (1.271, -0.7338, 0.27), (1.1, -0.635, 0.4677), (0.866, -0.5, 0.54), (0.6322, -0.365, 0.4677), (0.461, -0.2662, 0.27), (1.356, -0.5616, 0.27), (1.173, -0.486, 0.4677), (0.9239, -0.3827, 0.54), (0.6744, -0.2794, 0.4677), (0.4918, -0.2037, 0.27), (1.42, -0.3815, 0.258), (1.227, -0.3287, 0.4677), (0.9659, -0.2588, 0.54), (0.7051, -0.1889, 0.4677), (0.5142, -0.1378, 0.27), (1.421, -0.1299, 0.02096), (1.259, -0.1658, 0.4677), (0.9914, -0.1305, 0.54), (0.7238, -0.09528, 0.4677), (0.5278, -0.06949, 0.27)], [], [(0, 5, 6, 1), (1, 6, 7, 2), (2, 7, 8, 3), (3, 8, 9, 4), (5, 10, 11, 6), (6, 11, 12, 7), (7, 12, 13, 8), (8, 13, 14, 9), (10, 15, 16, 11), (11, 16, 17, 12), (12, 17, 18, 13), (13, 18, 19, 14), (15, 20, 21, 16), (16, 21, 22, 17), (17, 22, 23, 18), (18, 23, 24, 19), (20, 25, 26, 21), (21, 26, 27, 22), (22, 27, 28, 23), (23, 28, 29, 24), (25, 30, 31, 26), (26, 31, 32, 27), (27, 32, 33, 28), (28, 33, 34, 29), (30, 35, 36, 31), (31, 36, 37, 32), (32, 37, 38, 33), (33, 38, 39, 34), (35, 40, 41, 36), (36, 41, 42, 37), (37, 42, 43, 38), (38, 43, 44, 39), (40, 45, 46, 41), (41, 46, 47, 42), (42, 47, 48, 43), (43, 48, 49, 44), (45, 50, 51, 46), (46, 51, 52, 47), (47, 52, 53, 48), (48, 53, 54, 49), (50, 55, 56, 51), (51, 56, 57, 52), (52, 57, 58, 53), (53, 58, 59, 54), (55, 60, 61, 56), (56, 61, 62, 57), (57, 62, 63, 58), (58, 63, 64, 59), (60, 65, 66, 61), (61, 66, 67, 62), (62, 67, 68, 63), (63, 68, 69, 64), (65, 70, 71, 66), (66, 71, 72, 67), (67, 72, 73, 68), (68, 73, 74, 69), (70, 75, 76, 71), (71, 76, 77, 72), (72, 77, 78, 73), (73, 78, 79, 74), (75, 80, 81, 76), (76, 81, 82, 77), (77, 82, 83, 78), (78, 83, 84, 79), (80, 85, 86, 81), (81, 86, 87, 82), (82, 87, 88, 83), (83, 88, 89, 84), (85, 90, 91, 86), (86, 91, 92, 87), (87, 92, 93, 88), (88, 93, 94, 89), (90, 95, 96, 91), (91, 96, 97, 92), (92, 97, 98, 93), (93, 98, 99, 94), (95, 100, 101, 96), (96, 101, 102, 97), (97, 102, 103, 98), (98, 103, 104, 99), (100, 105, 106, 101), (101, 106, 107, 102), (102, 107, 108, 103), (103, 108, 109, 104), (105, 110, 111, 106), (106, 111, 112, 107), (107, 112, 113, 108), (108, 113, 114, 109), (110, 115, 116, 111), (111, 116, 117, 112), (112, 117, 118, 113), (113, 118, 119, 114), (115, 120, 121, 116), (116, 121, 122, 117), (117, 122, 123, 118), (118, 123, 124, 119), (120, 125, 126, 121), (121, 126, 127, 122), (122, 127, 128, 123), (123, 128, 129, 124), (125, 130, 131, 126), (126, 131, 132, 127), (127, 132, 133, 128), (128, 133, 134, 129), (130, 135, 136, 131), (131, 136, 137, 132), (132, 137, 138, 133), (133, 138, 139, 134), (135, 140, 141, 136), (136, 141, 142, 137), (137, 142, 143, 138), (138, 143, 144, 139), (140, 145, 146, 141), (141, 146, 147, 142), (142, 147, 148, 143), (143, 148, 149, 144), (145, 150, 151, 146), (146, 151, 152, 147), (147, 152, 153, 148), (148, 153, 154, 149), (150, 155, 156, 151), (151, 156, 157, 152), (152, 157, 158, 153), (153, 158, 159, 154), (155, 160, 161, 156), (156, 161, 162, 157), (157, 162, 163, 158), (158, 163, 164, 159), (160, 165, 166, 161), (161, 166, 167, 162), (162, 167, 168, 163), (163, 168, 169, 164), (165, 170, 171, 166), (166, 171, 172, 167), (167, 172, 173, 168), (168, 173, 174, 169), (170, 175, 176, 171), (171, 176, 177, 172), (172, 177, 178, 173), (173, 178, 179, 174), (175, 180, 181, 176), (176, 181, 182, 177), (177, 182, 183, 178), (178, 183, 184, 179), (180, 185, 186, 181), (181, 186, 187, 182), (182, 187, 188, 183), (183, 188, 189, 184), (185, 190, 191, 186), (186, 191, 192, 187), (187, 192, 193, 188), (188, 193, 194, 189), (190, 195, 196, 191), (191, 196, 197, 192), (192, 197, 198, 193), (193, 198, 199, 194), (195, 200, 201, 196), (196, 201, 202, 197), (197, 202, 203, 198), (198, 203, 204, 199), (200, 205, 206, 201), (201, 206, 207, 202), (202, 207, 208, 203), (203, 208, 209, 204), (205, 210, 211, 206), (206, 211, 212, 207), (207, 212, 213, 208), (208, 213, 214, 209), (210, 215, 216, 211), (211, 216, 217, 212), (212, 217, 218, 213), (213, 218, 219, 214), (215, 220, 221, 216), (216, 221, 222, 217), (217, 222, 223, 218), (218, 223, 224, 219), (220, 225, 226, 221), (221, 226, 227, 222), (222, 227, 228, 223), (223, 228, 229, 224), (225, 230, 231, 226), (226, 231, 232, 227), (227, 232, 233, 228), (228, 233, 234, 229), (230, 235, 236, 231), (231, 236, 237, 232), (232, 237, 238, 233), (233, 238, 239, 234), (235, 0, 1, 236), (236, 1, 2, 237), (237, 2, 3, 238), (238, 3, 4, 239)])
_uv = me_torus_001.uv_layers.new(name='UVMap')
_uv.uv.foreach_set('vector', [0.5, 0.5833, 0.5208, 0.5833, 0.5208, 0.6667, 0.5, 0.6667, 0.5, 0.6667, 0.5208, 0.6667, 0.5208, 0.75, 0.5, 0.75, 0.5, 0.75, 0.5208, 0.75, 0.5208, 0.8333, 0.5, 0.8333, 0.5, 0.8333, 0.5208, 0.8333, 0.5208, 0.9167, 0.5, 0.9167, 0.5208, 0.5833, 0.5417, 0.5833, 0.5417, 0.6667, 0.5208, 0.6667, 0.5208, 0.6667, 0.5417, 0.6667, 0.5417, 0.75, 0.5208, 0.75, 0.5208, 0.75, 0.5417, 0.75, 0.5417, 0.8333, 0.5208, 0.8333, 0.5208, 0.8333, 0.5417, 0.8333, 0.5417, 0.9167, 0.5208, 0.9167, 0.5417, 0.5833, 0.5625, 0.5833, 0.5625, 0.6667, 0.5417, 0.6667, 0.5417, 0.6667, 0.5625, 0.6667, 0.5625, 0.75, 0.5417, 0.75, 0.5417, 0.75, 0.5625, 0.75, 0.5625, 0.8333, 0.5417, 0.8333, 0.5417, 0.8333, 0.5625, 0.8333, 0.5625, 0.9167, 0.5417, 0.9167, 0.5625, 0.5833, 0.5833, 0.5833, 0.5833, 0.6667, 0.5625, 0.6667, 0.5625, 0.6667, 0.5833, 0.6667, 0.5833, 0.75, 0.5625, 0.75, 0.5625, 0.75, 0.5833, 0.75, 0.5833, 0.8333, 0.5625, 0.8333, 0.5625, 0.8333, 0.5833, 0.8333, 0.5833, 0.9167, 0.5625, 0.9167, 0.5833, 0.5833, 0.6042, 0.5833, 0.6042, 0.6667, 0.5833, 0.6667, 0.5833, 0.6667, 0.6042, 0.6667, 0.6042, 0.75, 0.5833, 0.75, 0.5833, 0.75, 0.6042, 0.75, 0.6042, 0.8333, 0.5833, 0.8333, 0.5833, 0.8333, 0.6042, 0.8333, 0.6042, 0.9167, 0.5833, 0.9167, 0.6042, 0.5833, 0.625, 0.5833, 0.625, 0.6667, 0.6042, 0.6667, 0.6042, 0.6667, 0.625, 0.6667, 0.625, 0.75, 0.6042, 0.75, 0.6042, 0.75, 0.625, 0.75, 0.625, 0.8333, 0.6042, 0.8333, 0.6042, 0.8333, 0.625, 0.8333, 0.625, 0.9167, 0.6042, 0.9167, 0.625, 0.5833, 0.6458, 0.5833, 0.6458, 0.6667, 0.625, 0.6667, 0.625, 0.6667, 0.6458, 0.6667, 0.6458, 0.75, 0.625, 0.75, 0.625, 0.75, 0.6458, 0.75, 0.6458, 0.8333, 0.625, 0.8333, 0.625, 0.8333, 0.6458, 0.8333, 0.6458, 0.9167, 0.625, 0.9167, 0.6458, 0.5833, 0.6667, 0.5833, 0.6667, 0.6667, 0.6458, 0.6667, 0.6458, 0.6667, 0.6667, 0.6667, 0.6667, 0.75, 0.6458, 0.75, 0.6458, 0.75, 0.6667, 0.75, 0.6667, 0.8333, 0.6458, 0.8333, 0.6458, 0.8333, 0.6667, 0.8333, 0.6667, 0.9167, 0.6458, 0.9167, 0.6667, 0.5833, 0.6875, 0.5833, 0.6875, 0.6667, 0.6667, 0.6667, 0.6667, 0.6667, 0.6875, 0.6667, 0.6875, 0.75, 0.6667, 0.75, 0.6667, 0.75, 0.6875, 0.75, 0.6875, 0.8333, 0.6667, 0.8333, 0.6667, 0.8333, 0.6875, 0.8333, 0.6875, 0.9167, 0.6667, 0.9167, 0.6875, 0.5833, 0.7083, 0.5833, 0.7083, 0.6667, 0.6875, 0.6667, 0.6875, 0.6667, 0.7083, 0.6667, 0.7083, 0.75, 0.6875, 0.75, 0.6875, 0.75, 0.7083, 0.75, 0.7083, 0.8333, 0.6875, 0.8333, 0.6875, 0.8333, 0.7083, 0.8333, 0.7083, 0.9167, 0.6875, 0.9167, 0.7083, 0.5833, 0.7292, 0.5833, 0.7292, 0.6667, 0.7083, 0.6667, 0.7083, 0.6667, 0.7292, 0.6667, 0.7292, 0.75, 0.7083, 0.75, 0.7083, 0.75, 0.7292, 0.75, 0.7292, 0.8333, 0.7083, 0.8333, 0.7083, 0.8333, 0.7292, 0.8333, 0.7292, 0.9167, 0.7083, 0.9167, 0.7292, 0.5833, 0.75, 0.5833, 0.75, 0.6667, 0.7292, 0.6667, 0.7292, 0.6667, 0.75, 0.6667, 0.75, 0.75, 0.7292, 0.75, 0.7292, 0.75, 0.75, 0.75, 0.75, 0.8333, 0.7292, 0.8333, 0.7292, 0.8333, 0.75, 0.8333, 0.75, 0.9167, 0.7292, 0.9167, 0.75, 0.5833, 0.7708, 0.5833, 0.7708, 0.6667, 0.75, 0.6667, 0.75, 0.6667, 0.7708, 0.6667, 0.7708, 0.75, 0.75, 0.75, 0.75, 0.75, 0.7708, 0.75, 0.7708, 0.8333, 0.75, 0.8333, 0.75, 0.8333, 0.7708, 0.8333, 0.7708, 0.9167, 0.75, 0.9167, 0.7708, 0.5833, 0.7917, 0.5833, 0.7917, 0.6667, 0.7708, 0.6667, 0.7708, 0.6667, 0.7917, 0.6667, 0.7917, 0.75, 0.7708, 0.75, 0.7708, 0.75, 0.7917, 0.75, 0.7917, 0.8333, 0.7708, 0.8333, 0.7708, 0.8333, 0.7917, 0.8333, 0.7917, 0.9167, 0.7708, 0.9167, 0.7917, 0.5833, 0.8125, 0.5833, 0.8125, 0.6667, 0.7917, 0.6667, 0.7917, 0.6667, 0.8125, 0.6667, 0.8125, 0.75, 0.7917, 0.75, 0.7917, 0.75, 0.8125, 0.75, 0.8125, 0.8333, 0.7917, 0.8333, 0.7917, 0.8333, 0.8125, 0.8333, 0.8125, 0.9167, 0.7917, 0.9167, 0.8125, 0.5833, 0.8333, 0.5833, 0.8333, 0.6667, 0.8125, 0.6667, 0.8125, 0.6667, 0.8333, 0.6667, 0.8333, 0.75, 0.8125, 0.75, 0.8125, 0.75, 0.8333, 0.75, 0.8333, 0.8333, 0.8125, 0.8333, 0.8125, 0.8333, 0.8333, 0.8333, 0.8333, 0.9167, 0.8125, 0.9167, 0.8333, 0.5833, 0.8542, 0.5833, 0.8542, 0.6667, 0.8333, 0.6667, 0.8333, 0.6667, 0.8542, 0.6667, 0.8542, 0.75, 0.8333, 0.75, 0.8333, 0.75, 0.8542, 0.75, 0.8542, 0.8333, 0.8333, 0.8333, 0.8333, 0.8333, 0.8542, 0.8333, 0.8542, 0.9167, 0.8333, 0.9167, 0.8542, 0.5833, 0.875, 0.5833, 0.875, 0.6667, 0.8542, 0.6667, 0.8542, 0.6667, 0.875, 0.6667, 0.875, 0.75, 0.8542, 0.75, 0.8542, 0.75, 0.875, 0.75, 0.875, 0.8333, 0.8542, 0.8333, 0.8542, 0.8333, 0.875, 0.8333, 0.875, 0.9167, 0.8542, 0.9167, 0.875, 0.5833, 0.8958, 0.5833, 0.8958, 0.6667, 0.875, 0.6667, 0.875, 0.6667, 0.8958, 0.6667, 0.8958, 0.75, 0.875, 0.75, 0.875, 0.75, 0.8958, 0.75, 0.8958, 0.8333, 0.875, 0.8333, 0.875, 0.8333, 0.8958, 0.8333, 0.8958, 0.9167, 0.875, 0.9167, 0.8958, 0.5833, 0.9167, 0.5833, 0.9167, 0.6667, 0.8958, 0.6667, 0.8958, 0.6667, 0.9167, 0.6667, 0.9167, 0.75, 0.8958, 0.75, 0.8958, 0.75, 0.9167, 0.75, 0.9167, 0.8333, 0.8958, 0.8333, 0.8958, 0.8333, 0.9167, 0.8333, 0.9167, 0.9167, 0.8958, 0.9167, 0.9167, 0.5833, 0.9375, 0.5833, 0.9375, 0.6667, 0.9167, 0.6667, 0.9167, 0.6667, 0.9375, 0.6667, 0.9375, 0.75, 0.9167, 0.75, 0.9167, 0.75, 0.9375, 0.75, 0.9375, 0.8333, 0.9167, 0.8333, 0.9167, 0.8333, 0.9375, 0.8333, 0.9375, 0.9167, 0.9167, 0.9167, 0.9375, 0.5833, 0.9583, 0.5833, 0.9583, 0.6667, 0.9375, 0.6667, 0.9375, 0.6667, 0.9583, 0.6667, 0.9583, 0.75, 0.9375, 0.75, 0.9375, 0.75, 0.9583, 0.75, 0.9583, 0.8333, 0.9375, 0.8333, 0.9375, 0.8333, 0.9583, 0.8333, 0.9583, 0.9167, 0.9375, 0.9167, 0.9583, 0.5833, 0.9792, 0.5833, 0.9792, 0.6667, 0.9583, 0.6667, 0.9583, 0.6667, 0.9792, 0.6667, 0.9792, 0.75, 0.9583, 0.75, 0.9583, 0.75, 0.9792, 0.75, 0.9792, 0.8333, 0.9583, 0.8333, 0.9583, 0.8333, 0.9792, 0.8333, 0.9792, 0.9167, 0.9583, 0.9167, 0.9792, 0.5833, 1.0, 0.5833, 1.0, 0.6667, 0.9792, 0.6667, 0.9792, 0.6667, 1.0, 0.6667, 1.0, 0.75, 0.9792, 0.75, 0.9792, 0.75, 1.0, 0.75, 1.0, 0.8333, 0.9792, 0.8333, 0.9792, 0.8333, 1.0, 0.8333, 1.0, 0.9167, 0.9792, 0.9167, 8.882e-16, 0.5833, 0.02083, 0.5833, 0.02083, 0.6667, 8.882e-16, 0.6667, 8.882e-16, 0.6667, 0.02083, 0.6667, 0.02083, 0.75, 8.882e-16, 0.75, 8.882e-16, 0.75, 0.02083, 0.75, 0.02083, 0.8333, 8.882e-16, 0.8333, 8.882e-16, 0.8333, 0.02083, 0.8333, 0.02083, 0.9167, 8.882e-16, 0.9167, 0.02083, 0.5833, 0.04167, 0.5833, 0.04167, 0.6667, 0.02083, 0.6667, 0.02083, 0.6667, 0.04167, 0.6667, 0.04167, 0.75, 0.02083, 0.75, 0.02083, 0.75, 0.04167, 0.75, 0.04167, 0.8333, 0.02083, 0.8333, 0.02083, 0.8333, 0.04167, 0.8333, 0.04167, 0.9167, 0.02083, 0.9167, 0.04167, 0.5833, 0.0625, 0.5833, 0.0625, 0.6667, 0.04167, 0.6667, 0.04167, 0.6667, 0.0625, 0.6667, 0.0625, 0.75, 0.04167, 0.75, 0.04167, 0.75, 0.0625, 0.75, 0.0625, 0.8333, 0.04167, 0.8333, 0.04167, 0.8333, 0.0625, 0.8333, 0.0625, 0.9167, 0.04167, 0.9167, 0.0625, 0.5833, 0.08333, 0.5833, 0.08333, 0.6667, 0.0625, 0.6667, 0.0625, 0.6667, 0.08333, 0.6667, 0.08333, 0.75, 0.0625, 0.75, 0.0625, 0.75, 0.08333, 0.75, 0.08333, 0.8333, 0.0625, 0.8333, 0.0625, 0.8333, 0.08333, 0.8333, 0.08333, 0.9167, 0.0625, 0.9167, 0.08333, 0.5833, 0.1042, 0.5833, 0.1042, 0.6667, 0.08333, 0.6667, 0.08333, 0.6667, 0.1042, 0.6667, 0.1042, 0.75, 0.08333, 0.75, 0.08333, 0.75, 0.1042, 0.75, 0.1042, 0.8333, 0.08333, 0.8333, 0.08333, 0.8333, 0.1042, 0.8333, 0.1042, 0.9167, 0.08333, 0.9167, 0.1042, 0.5833, 0.125, 0.5833, 0.125, 0.6667, 0.1042, 0.6667, 0.1042, 0.6667, 0.125, 0.6667, 0.125, 0.75, 0.1042, 0.75, 0.1042, 0.75, 0.125, 0.75, 0.125, 0.8333, 0.1042, 0.8333, 0.1042, 0.8333, 0.125, 0.8333, 0.125, 0.9167, 0.1042, 0.9167, 0.125, 0.5833, 0.1458, 0.5833, 0.1458, 0.6667, 0.125, 0.6667, 0.125, 0.6667, 0.1458, 0.6667, 0.1458, 0.75, 0.125, 0.75, 0.125, 0.75, 0.1458, 0.75, 0.1458, 0.8333, 0.125, 0.8333, 0.125, 0.8333, 0.1458, 0.8333, 0.1458, 0.9167, 0.125, 0.9167, 0.1458, 0.5833, 0.1667, 0.5833, 0.1667, 0.6667, 0.1458, 0.6667, 0.1458, 0.6667, 0.1667, 0.6667, 0.1667, 0.75, 0.1458, 0.75, 0.1458, 0.75, 0.1667, 0.75, 0.1667, 0.8333, 0.1458, 0.8333, 0.1458, 0.8333, 0.1667, 0.8333, 0.1667, 0.9167, 0.1458, 0.9167, 0.1667, 0.5833, 0.1875, 0.5833, 0.1875, 0.6667, 0.1667, 0.6667, 0.1667, 0.6667, 0.1875, 0.6667, 0.1875, 0.75, 0.1667, 0.75, 0.1667, 0.75, 0.1875, 0.75, 0.1875, 0.8333, 0.1667, 0.8333, 0.1667, 0.8333, 0.1875, 0.8333, 0.1875, 0.9167, 0.1667, 0.9167, 0.1875, 0.5833, 0.2083, 0.5833, 0.2083, 0.6667, 0.1875, 0.6667, 0.1875, 0.6667, 0.2083, 0.6667, 0.2083, 0.75, 0.1875, 0.75, 0.1875, 0.75, 0.2083, 0.75, 0.2083, 0.8333, 0.1875, 0.8333, 0.1875, 0.8333, 0.2083, 0.8333, 0.2083, 0.9167, 0.1875, 0.9167, 0.2083, 0.5833, 0.2292, 0.5833, 0.2292, 0.6667, 0.2083, 0.6667, 0.2083, 0.6667, 0.2292, 0.6667, 0.2292, 0.75, 0.2083, 0.75, 0.2083, 0.75, 0.2292, 0.75, 0.2292, 0.8333, 0.2083, 0.8333, 0.2083, 0.8333, 0.2292, 0.8333, 0.2292, 0.9167, 0.2083, 0.9167, 0.2292, 0.5833, 0.25, 0.5833, 0.25, 0.6667, 0.2292, 0.6667, 0.2292, 0.6667, 0.25, 0.6667, 0.25, 0.75, 0.2292, 0.75, 0.2292, 0.75, 0.25, 0.75, 0.25, 0.8333, 0.2292, 0.8333, 0.2292, 0.8333, 0.25, 0.8333, 0.25, 0.9167, 0.2292, 0.9167, 0.25, 0.5833, 0.2708, 0.5833, 0.2708, 0.6667, 0.25, 0.6667, 0.25, 0.6667, 0.2708, 0.6667, 0.2708, 0.75, 0.25, 0.75, 0.25, 0.75, 0.2708, 0.75, 0.2708, 0.8333, 0.25, 0.8333, 0.25, 0.8333, 0.2708, 0.8333, 0.2708, 0.9167, 0.25, 0.9167, 0.2708, 0.5833, 0.2917, 0.5833, 0.2917, 0.6667, 0.2708, 0.6667, 0.2708, 0.6667, 0.2917, 0.6667, 0.2917, 0.75, 0.2708, 0.75, 0.2708, 0.75, 0.2917, 0.75, 0.2917, 0.8333, 0.2708, 0.8333, 0.2708, 0.8333, 0.2917, 0.8333, 0.2917, 0.9167, 0.2708, 0.9167, 0.2917, 0.5833, 0.3125, 0.5833, 0.3125, 0.6667, 0.2917, 0.6667, 0.2917, 0.6667, 0.3125, 0.6667, 0.3125, 0.75, 0.2917, 0.75, 0.2917, 0.75, 0.3125, 0.75, 0.3125, 0.8333, 0.2917, 0.8333, 0.2917, 0.8333, 0.3125, 0.8333, 0.3125, 0.9167, 0.2917, 0.9167, 0.3125, 0.5833, 0.3333, 0.5833, 0.3333, 0.6667, 0.3125, 0.6667, 0.3125, 0.6667, 0.3333, 0.6667, 0.3333, 0.75, 0.3125, 0.75, 0.3125, 0.75, 0.3333, 0.75, 0.3333, 0.8333, 0.3125, 0.8333, 0.3125, 0.8333, 0.3333, 0.8333, 0.3333, 0.9167, 0.3125, 0.9167, 0.3333, 0.5833, 0.3542, 0.5833, 0.3542, 0.6667, 0.3333, 0.6667, 0.3333, 0.6667, 0.3542, 0.6667, 0.3542, 0.75, 0.3333, 0.75, 0.3333, 0.75, 0.3542, 0.75, 0.3542, 0.8333, 0.3333, 0.8333, 0.3333, 0.8333, 0.3542, 0.8333, 0.3542, 0.9167, 0.3333, 0.9167, 0.3542, 0.5833, 0.375, 0.5833, 0.375, 0.6667, 0.3542, 0.6667, 0.3542, 0.6667, 0.375, 0.6667, 0.375, 0.75, 0.3542, 0.75, 0.3542, 0.75, 0.375, 0.75, 0.375, 0.8333, 0.3542, 0.8333, 0.3542, 0.8333, 0.375, 0.8333, 0.375, 0.9167, 0.3542, 0.9167, 0.375, 0.5833, 0.3958, 0.5833, 0.3958, 0.6667, 0.375, 0.6667, 0.375, 0.6667, 0.3958, 0.6667, 0.3958, 0.75, 0.375, 0.75, 0.375, 0.75, 0.3958, 0.75, 0.3958, 0.8333, 0.375, 0.8333, 0.375, 0.8333, 0.3958, 0.8333, 0.3958, 0.9167, 0.375, 0.9167, 0.3958, 0.5833, 0.4167, 0.5833, 0.4167, 0.6667, 0.3958, 0.6667, 0.3958, 0.6667, 0.4167, 0.6667, 0.4167, 0.75, 0.3958, 0.75, 0.3958, 0.75, 0.4167, 0.75, 0.4167, 0.8333, 0.3958, 0.8333, 0.3958, 0.8333, 0.4167, 0.8333, 0.4167, 0.9167, 0.3958, 0.9167, 0.4167, 0.5833, 0.4375, 0.5833, 0.4375, 0.6667, 0.4167, 0.6667, 0.4167, 0.6667, 0.4375, 0.6667, 0.4375, 0.75, 0.4167, 0.75, 0.4167, 0.75, 0.4375, 0.75, 0.4375, 0.8333, 0.4167, 0.8333, 0.4167, 0.8333, 0.4375, 0.8333, 0.4375, 0.9167, 0.4167, 0.9167, 0.4375, 0.5833, 0.4583, 0.5833, 0.4583, 0.6667, 0.4375, 0.6667, 0.4375, 0.6667, 0.4583, 0.6667, 0.4583, 0.75, 0.4375, 0.75, 0.4375, 0.75, 0.4583, 0.75, 0.4583, 0.8333, 0.4375, 0.8333, 0.4375, 0.8333, 0.4583, 0.8333, 0.4583, 0.9167, 0.4375, 0.9167, 0.4583, 0.5833, 0.4792, 0.5833, 0.4792, 0.6667, 0.4583, 0.6667, 0.4583, 0.6667, 0.4792, 0.6667, 0.4792, 0.75, 0.4583, 0.75, 0.4583, 0.75, 0.4792, 0.75, 0.4792, 0.8333, 0.4583, 0.8333, 0.4583, 0.8333, 0.4792, 0.8333, 0.4792, 0.9167, 0.4583, 0.9167, 0.4792, 0.5833, 0.5, 0.5833, 0.5, 0.6667, 0.4792, 0.6667, 0.4792, 0.6667, 0.5, 0.6667, 0.5, 0.75, 0.4792, 0.75, 0.4792, 0.75, 0.5, 0.75, 0.5, 0.8333, 0.4792, 0.8333, 0.4792, 0.8333, 0.5, 0.8333, 0.5, 0.9167, 0.4792, 0.9167])
me_torus_001.materials.append(mat_material_003)
me_torus_001.update()
me_cube_001 = bpy.data.meshes.new('Cube.001')
me_cube_001.from_pydata([(-1.0, -1.0, -1.0), (-1.0, -1.0, 1.0), (-1.0, 1.0, -1.0), (-1.0, 1.0, 1.0), (1.0, -1.0, -1.0), (1.0, -1.0, 1.0), (1.0, 1.0, -1.0), (1.0, 1.0, 1.0)], [], [(0, 1, 3, 2), (2, 3, 7, 6), (6, 7, 5, 4), (4, 5, 1, 0), (2, 6, 4, 0), (7, 3, 1, 5)])
_uv = me_cube_001.uv_layers.new(name='UVMap')
_uv.uv.foreach_set('vector', [0.375, 0.0, 0.625, 0.0, 0.625, 0.25, 0.375, 0.25, 0.375, 0.25, 0.625, 0.25, 0.625, 0.5, 0.375, 0.5, 0.375, 0.5, 0.625, 0.5, 0.625, 0.75, 0.375, 0.75, 0.375, 0.75, 0.625, 0.75, 0.625, 1.0, 0.375, 1.0, 0.125, 0.5, 0.375, 0.5, 0.375, 0.75, 0.125, 0.75, 0.625, 0.5, 0.875, 0.5, 0.875, 0.75, 0.625, 0.75])
me_cube_001.materials.append(mat_material_004)
me_cube_001.update()
me_cylinder = bpy.data.meshes.new('Cylinder')
me_cylinder.from_pydata([(0.0, 1.0, -1.0), (0.0, 1.0, 1.0), (0.1951, 0.9808, -1.0), (0.1951, 0.9808, 1.0), (0.3827, 0.9239, -1.0), (0.3827, 0.9239, 1.0), (0.5556, 0.8315, -1.0), (0.5556, 0.8315, 1.0), (0.7071, 0.7071, -1.0), (0.7071, 0.7071, 1.0), (0.8315, 0.5556, -1.0), (0.8315, 0.5556, 1.0), (0.9239, 0.3827, -1.0), (0.9239, 0.3827, 1.0), (0.9808, 0.1951, -1.0), (0.9808, 0.1951, 1.0), (1.0, 0.0, -1.0), (1.0, 0.0, 1.0), (0.9808, -0.1951, -1.0), (0.9808, -0.1951, 1.0), (0.9239, -0.3827, -1.0), (0.9239, -0.3827, 1.0), (0.8315, -0.5556, -1.0), (0.8315, -0.5556, 1.0), (0.7071, -0.7071, -1.0), (0.7071, -0.7071, 1.0), (0.5556, -0.8315, -1.0), (0.5556, -0.8315, 1.0), (0.3827, -0.9239, -1.0), (0.3827, -0.9239, 1.0), (0.1951, -0.9808, -1.0), (0.1951, -0.9808, 1.0), (0.0, -1.0, -1.0), (0.0, -1.0, 1.0), (-0.1951, -0.9808, -1.0), (-0.1951, -0.9808, 1.0), (-0.3827, -0.9239, -1.0), (-0.3827, -0.9239, 1.0), (-0.5556, -0.8315, -1.0), (-0.5556, -0.8315, 1.0), (-0.7071, -0.7071, -1.0), (-0.7071, -0.7071, 1.0), (-0.8315, -0.5556, -1.0), (-0.8315, -0.5556, 1.0), (-0.9239, -0.3827, -1.0), (-0.9239, -0.3827, 1.0), (-0.9808, -0.1951, -1.0), (-0.9808, -0.1951, 1.0), (-1.0, 0.0, -1.0), (-1.0, 0.0, 1.0), (-0.9808, 0.1951, -1.0), (-0.9808, 0.1951, 1.0), (-0.9239, 0.3827, -1.0), (-0.9239, 0.3827, 1.0), (-0.8315, 0.5556, -1.0), (-0.8315, 0.5556, 1.0), (-0.7071, 0.7071, -1.0), (-0.7071, 0.7071, 1.0), (-0.5556, 0.8315, -1.0), (-0.5556, 0.8315, 1.0), (-0.3827, 0.9239, -1.0), (-0.3827, 0.9239, 1.0), (-0.1951, 0.9808, -1.0), (-0.1951, 0.9808, 1.0)], [], [(0, 1, 3, 2), (2, 3, 5, 4), (4, 5, 7, 6), (6, 7, 9, 8), (8, 9, 11, 10), (10, 11, 13, 12), (12, 13, 15, 14), (14, 15, 17, 16), (16, 17, 19, 18), (18, 19, 21, 20), (20, 21, 23, 22), (22, 23, 25, 24), (24, 25, 27, 26), (26, 27, 29, 28), (28, 29, 31, 30), (30, 31, 33, 32), (32, 33, 35, 34), (34, 35, 37, 36), (36, 37, 39, 38), (38, 39, 41, 40), (40, 41, 43, 42), (42, 43, 45, 44), (44, 45, 47, 46), (46, 47, 49, 48), (48, 49, 51, 50), (50, 51, 53, 52), (52, 53, 55, 54), (54, 55, 57, 56), (56, 57, 59, 58), (58, 59, 61, 60), (3, 1, 63, 61, 59, 57, 55, 53, 51, 49, 47, 45, 43, 41, 39, 37, 35, 33, 31, 29, 27, 25, 23, 21, 19, 17, 15, 13, 11, 9, 7, 5), (60, 61, 63, 62), (62, 63, 1, 0), (0, 2, 4, 6, 8, 10, 12, 14, 16, 18, 20, 22, 24, 26, 28, 30, 32, 34, 36, 38, 40, 42, 44, 46, 48, 50, 52, 54, 56, 58, 60, 62)])
_uv = me_cylinder.uv_layers.new(name='UVMap')
_uv.uv.foreach_set('vector', [1.0, 0.5, 1.0, 1.0, 0.9688, 1.0, 0.9688, 0.5, 0.9688, 0.5, 0.9688, 1.0, 0.9375, 1.0, 0.9375, 0.5, 0.9375, 0.5, 0.9375, 1.0, 0.9062, 1.0, 0.9062, 0.5, 0.9062, 0.5, 0.9062, 1.0, 0.875, 1.0, 0.875, 0.5, 0.875, 0.5, 0.875, 1.0, 0.8438, 1.0, 0.8438, 0.5, 0.8438, 0.5, 0.8438, 1.0, 0.8125, 1.0, 0.8125, 0.5, 0.8125, 0.5, 0.8125, 1.0, 0.7812, 1.0, 0.7812, 0.5, 0.7812, 0.5, 0.7812, 1.0, 0.75, 1.0, 0.75, 0.5, 0.75, 0.5, 0.75, 1.0, 0.7188, 1.0, 0.7188, 0.5, 0.7188, 0.5, 0.7188, 1.0, 0.6875, 1.0, 0.6875, 0.5, 0.6875, 0.5, 0.6875, 1.0, 0.6562, 1.0, 0.6562, 0.5, 0.6562, 0.5, 0.6562, 1.0, 0.625, 1.0, 0.625, 0.5, 0.625, 0.5, 0.625, 1.0, 0.5938, 1.0, 0.5938, 0.5, 0.5938, 0.5, 0.5938, 1.0, 0.5625, 1.0, 0.5625, 0.5, 0.5625, 0.5, 0.5625, 1.0, 0.5312, 1.0, 0.5312, 0.5, 0.5312, 0.5, 0.5312, 1.0, 0.5, 1.0, 0.5, 0.5, 0.5, 0.5, 0.5, 1.0, 0.4688, 1.0, 0.4688, 0.5, 0.4688, 0.5, 0.4688, 1.0, 0.4375, 1.0, 0.4375, 0.5, 0.4375, 0.5, 0.4375, 1.0, 0.4062, 1.0, 0.4062, 0.5, 0.4062, 0.5, 0.4062, 1.0, 0.375, 1.0, 0.375, 0.5, 0.375, 0.5, 0.375, 1.0, 0.3438, 1.0, 0.3438, 0.5, 0.3438, 0.5, 0.3438, 1.0, 0.3125, 1.0, 0.3125, 0.5, 0.3125, 0.5, 0.3125, 1.0, 0.2812, 1.0, 0.2812, 0.5, 0.2812, 0.5, 0.2812, 1.0, 0.25, 1.0, 0.25, 0.5, 0.25, 0.5, 0.25, 1.0, 0.2188, 1.0, 0.2188, 0.5, 0.2188, 0.5, 0.2188, 1.0, 0.1875, 1.0, 0.1875, 0.5, 0.1875, 0.5, 0.1875, 1.0, 0.1562, 1.0, 0.1562, 0.5, 0.1562, 0.5, 0.1562, 1.0, 0.125, 1.0, 0.125, 0.5, 0.125, 0.5, 0.125, 1.0, 0.09375, 1.0, 0.09375, 0.5, 0.09375, 0.5, 0.09375, 1.0, 0.0625, 1.0, 0.0625, 0.5, 0.2968, 0.4854, 0.25, 0.49, 0.2032, 0.4854, 0.1582, 0.4717, 0.1167, 0.4496, 0.08029, 0.4197, 0.05045, 0.3833, 0.02827, 0.3418, 0.01461, 0.2968, 0.01, 0.25, 0.01461, 0.2032, 0.02827, 0.1582, 0.05045, 0.1167, 0.08029, 0.08029, 0.1167, 0.05045, 0.1582, 0.02827, 0.2032, 0.01461, 0.25, 0.01, 0.2968, 0.01461, 0.3418, 0.02827, 0.3833, 0.05045, 0.4197, 0.08029, 0.4496, 0.1167, 0.4717, 0.1582, 0.4854, 0.2032, 0.49, 0.25, 0.4854, 0.2968, 0.4717, 0.3418, 0.4496, 0.3833, 0.4197, 0.4197, 0.3833, 0.4496, 0.3418, 0.4717, 0.0625, 0.5, 0.0625, 1.0, 0.03125, 1.0, 0.03125, 0.5, 0.03125, 0.5, 0.03125, 1.0, 0.0, 1.0, 0.0, 0.5, 0.75, 0.49, 0.7968, 0.4854, 0.8418, 0.4717, 0.8833, 0.4496, 0.9197, 0.4197, 0.9496, 0.3833, 0.9717, 0.3418, 0.9854, 0.2968, 0.99, 0.25, 0.9854, 0.2032, 0.9717, 0.1582, 0.9496, 0.1167, 0.9197, 0.08029, 0.8833, 0.05045, 0.8418, 0.02827, 0.7968, 0.01461, 0.75, 0.01, 0.7032, 0.01461, 0.6582, 0.02827, 0.6167, 0.05045, 0.5803, 0.08029, 0.5504, 0.1167, 0.5283, 0.1582, 0.5146, 0.2032, 0.51, 0.25, 0.5146, 0.2968, 0.5283, 0.3418, 0.5504, 0.3833, 0.5803, 0.4197, 0.6167, 0.4496, 0.6582, 0.4717, 0.7032, 0.4854])
me_cylinder.materials.append(mat_material_001)
me_cylinder.update()

# ---- objects
ob_light = bpy.data.objects.new('Light', light_light)
ob_camera = bpy.data.objects.new('Camera', cam_camera)
ob_torus = bpy.data.objects.new('Torus', me_torus)
ob_torus_001 = bpy.data.objects.new('Torus.001', me_torus_001)
ob_cube = bpy.data.objects.new('Cube', me_cube_001)
ob_cylinder = bpy.data.objects.new('Cylinder', me_cylinder)

# ---- transforms, parenting, visibility, modifiers, constraints
ob_light.location = (4.076, 1.005, 5.904)
ob_light.rotation_euler = (0.6503, 0.05522, 1.866)
ob_light.lock_rotations_4d = False
ob_light.empty_display_type = 'ARROWS'
ob_light.color = (0.0, 0.0, 0.0, 0.0)
ob_light.lineart.crease_threshold = 0.0
ob_camera.location = (4.733, -16.08, 8.313)
ob_camera.rotation_euler = (1.074, -7.615e-08, 0.2793)
ob_camera.scale = (1.0, 1.0, 1.0)
ob_camera.lock_rotations_4d = False
ob_camera.empty_display_type = 'ARROWS'
ob_camera.color = (0.0, 0.0, 0.0, 0.0)
ob_camera.display_type = 'WIRE'
ob_camera.lineart.crease_threshold = 0.0
ob_torus.location = (0.006185, 7.646e-08, 0.0992)
ob_torus.scale = (1.79, 1.79, 1.79)
_m = ob_torus.modifiers.new('Subdivision', 'SUBSURF')
_m.levels = 5
_m.render_levels = 5
ob_torus_001.location = (0.0, 0.0, -0.06185)
ob_torus_001.scale = (1.761, 1.761, 1.761)
_m = ob_torus_001.modifiers.new('Solidify', 'SOLIDIFY')
_m.thickness = 0.65
_m.offset = -0.4179
_m.edge_crease_inner = 0.3731
_m.use_even_offset = True
_m.use_rim_only = True
_m = ob_torus_001.modifiers.new('Subdivision', 'SUBSURF')
_m.levels = 5
_m.render_levels = 5
_m = ob_torus_001.modifiers.new('ParticleSystem', 'PARTICLE_SYSTEM')
ob_cube.location = (-0.01834, 0.03297, -0.9104)
ob_cube.scale = (7.009, 6.482, 0.05935)
_m = ob_cube.modifiers.new('Solidify', 'SOLIDIFY')
_m = ob_cube.modifiers.new('Subdivision', 'SUBSURF')
_m.levels = 2
ob_cylinder.location = (10.47, 2.269, -1.425)
ob_cylinder.scale = (0.1331, 0.1331, 0.3277)

# ---- collection membership
col_collection.objects.link(ob_light)
col_collection.objects.link(ob_camera)
col_collection.objects.link(ob_torus)
col_collection.objects.link(ob_torus_001)
col_collection.objects.link(ob_cube)
col_collection.objects.link(ob_cylinder)

# ---- scene / render settings (as saved in the file)
scene.camera = ob_camera
scene.frame_start = 1; scene.frame_end = 250; scene.frame_set(1)
scene.render.engine = 'CYCLES'
scene.cycles.sampling_pattern = 'TABULATED_SOBOL'
scene.cycles.use_light_tree = False
scene.view_settings.view_transform = 'Filmic'
bpy.context.view_layer.update()
